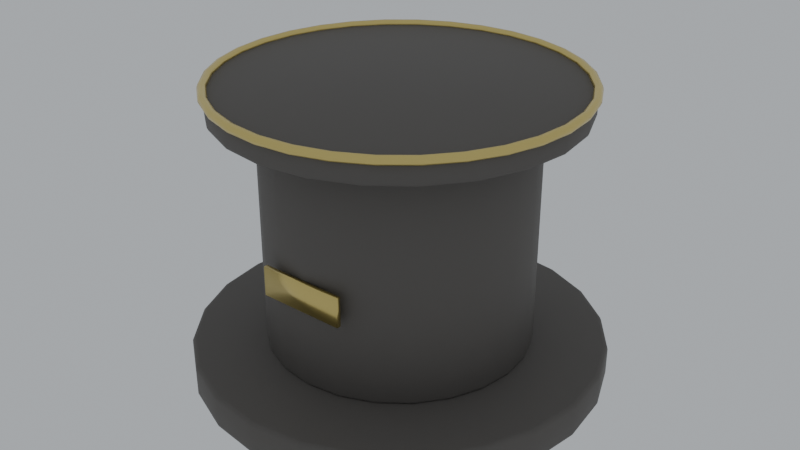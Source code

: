 # Source: museum_pedestal.blend  (saved by Blender 5.1.29; exported with 4.5.12 LTS)
import bpy
from mathutils import Matrix  # noqa: F401  (used for matrix-valued properties, if any)

bpy.ops.wm.read_factory_settings(use_empty=True)
scene = bpy.context.scene
scene.name = 'Scene'

# ---- materials (node trees are filled in below, after node groups)
mat_museumstone = bpy.data.materials.new('MuseumStone')
mat_brass = bpy.data.materials.new('Brass')

# ---- material node trees
mat_museumstone.use_nodes = True; mat_museumstone.node_tree.nodes.clear()
_N = mat_museumstone.node_tree.nodes; _L = mat_museumstone.node_tree.links
n0 = _N.new('ShaderNodeBsdfPrincipled'); n0.name = 'Principled BSDF'; n0.location = (-200, 100)
n0.inputs[0].default_value = (0.12, 0.11, 0.1, 1.0)
n0.inputs[1].default_value = 0.1
n0.inputs[2].default_value = 0.7
n1 = _N.new('ShaderNodeOutputMaterial'); n1.name = 'Material Output'; n1.location = (200, 100)
_L.new(n0.outputs[0], n1.inputs[0])
n1.is_active_output = True
mat_brass.use_nodes = True; mat_brass.node_tree.nodes.clear()
_N = mat_brass.node_tree.nodes; _L = mat_brass.node_tree.links
n0 = _N.new('ShaderNodeBsdfPrincipled'); n0.name = 'Principled BSDF'; n0.location = (-200, 100)
n0.inputs[0].default_value = (0.72, 0.58, 0.2, 1.0)
n0.inputs[1].default_value = 0.9
n0.inputs[2].default_value = 0.3
n1 = _N.new('ShaderNodeOutputMaterial'); n1.name = 'Material Output'; n1.location = (200, 100)
_L.new(n0.outputs[0], n1.inputs[0])
n1.is_active_output = True

# ---- world
world_world = bpy.data.worlds.new('World'); scene.world = world_world
world_world.use_nodes = True; world_world.node_tree.nodes.clear()
_N = world_world.node_tree.nodes; _L = world_world.node_tree.links
n0 = _N.new('ShaderNodeOutputWorld'); n0.name = 'World Output'; n0.location = (200, 100)
n1 = _N.new('ShaderNodeBackground'); n1.name = 'Background'; n1.location = (-200, 100)
n1.inputs[0].default_value = (0.9, 0.95, 1.0, 1.0)
n1.inputs[1].default_value = 0.5
_L.new(n1.outputs[0], n0.inputs[0])
n0.is_active_output = True
world_world.color = (0.05088, 0.05088, 0.05088)
world_world.sun_shadow_jitter_overblur = 0.0

# ---- meshes
me_cylinder = bpy.data.meshes.new('Cylinder')
me_cylinder.from_pydata([(0.0, 0.6849, 0.0), (0.0, 0.7, 0.015), (-1.455e-11, 0.6956, 0.004393), (0.0, 0.6849, 0.12), (0.0, 0.7, 0.105), (1.455e-11, 0.6956, 0.1156), (0.1773, 0.6615, 0.0), (0.1812, 0.6761, 0.015), (0.18, 0.6719, 0.004393), (0.1773, 0.6615, 0.12), (0.1812, 0.6761, 0.105), (0.18, 0.6719, 0.1156), (0.3424, 0.5931, 0.0), (0.35, 0.6062, 0.015), (0.3478, 0.6024, 0.004393), (0.3424, 0.5931, 0.12), (0.35, 0.6062, 0.105), (0.3478, 0.6024, 0.1156), (0.4843, 0.4843, 0.0), (0.495, 0.495, 0.015), (0.4918, 0.4918, 0.004393), (0.4843, 0.4843, 0.12), (0.495, 0.495, 0.105), (0.4918, 0.4918, 0.1156), (0.5931, 0.3424, 0.0), (0.6062, 0.35, 0.015), (0.6024, 0.3478, 0.004393), (0.5931, 0.3424, 0.12), (0.6062, 0.35, 0.105), (0.6024, 0.3478, 0.1156), (0.6615, 0.1773, 0.0), (0.6761, 0.1812, 0.015), (0.6719, 0.18, 0.004393), (0.6615, 0.1773, 0.12), (0.6761, 0.1812, 0.105), (0.6719, 0.18, 0.1156), (0.6849, 0.0, 0.0), (0.7, 0.0, 0.015), (0.6956, 1.455e-11, 0.004393), (0.6849, 0.0, 0.12), (0.7, 0.0, 0.105), (0.6956, -1.455e-11, 0.1156), (0.6615, -0.1773, 0.0), (0.6761, -0.1812, 0.015), (0.6719, -0.18, 0.004393), (0.6615, -0.1773, 0.12), (0.6761, -0.1812, 0.105), (0.6719, -0.18, 0.1156), (0.5931, -0.3424, 0.0), (0.6062, -0.35, 0.015), (0.6024, -0.3478, 0.004393), (0.5931, -0.3424, 0.12), (0.6062, -0.35, 0.105), (0.6024, -0.3478, 0.1156), (0.4843, -0.4843, 0.0), (0.495, -0.495, 0.015), (0.4918, -0.4918, 0.004393), (0.4843, -0.4843, 0.12), (0.495, -0.495, 0.105), (0.4918, -0.4918, 0.1156), (0.3424, -0.5931, 0.0), (0.35, -0.6062, 0.015), (0.3478, -0.6024, 0.004393), (0.3424, -0.5931, 0.12), (0.35, -0.6062, 0.105), (0.3478, -0.6024, 0.1156), (0.1773, -0.6615, 0.0), (0.1812, -0.6761, 0.015), (0.18, -0.6719, 0.004393), (0.1773, -0.6615, 0.12), (0.1812, -0.6761, 0.105), (0.18, -0.6719, 0.1156), (0.0, -0.6849, 0.0), (0.0, -0.7, 0.015), (1.455e-11, -0.6956, 0.004393), (0.0, -0.6849, 0.12), (0.0, -0.7, 0.105), (-1.455e-11, -0.6956, 0.1156), (-0.1773, -0.6615, 0.0), (-0.1812, -0.6761, 0.015), (-0.18, -0.6719, 0.004393), (-0.1773, -0.6615, 0.12), (-0.1812, -0.6761, 0.105), (-0.18, -0.6719, 0.1156), (-0.3424, -0.5931, 0.0), (-0.35, -0.6062, 0.015), (-0.3478, -0.6024, 0.004393), (-0.3424, -0.5931, 0.12), (-0.35, -0.6062, 0.105), (-0.3478, -0.6024, 0.1156), (-0.4843, -0.4843, 0.0), (-0.495, -0.495, 0.015), (-0.4918, -0.4918, 0.004393), (-0.4843, -0.4843, 0.12), (-0.495, -0.495, 0.105), (-0.4918, -0.4918, 0.1156), (-0.5931, -0.3424, 0.0), (-0.6062, -0.35, 0.015), (-0.6024, -0.3478, 0.004393), (-0.5931, -0.3424, 0.12), (-0.6062, -0.35, 0.105), (-0.6024, -0.3478, 0.1156), (-0.6615, -0.1773, 0.0), (-0.6761, -0.1812, 0.015), (-0.6719, -0.18, 0.004393), (-0.6615, -0.1773, 0.12), (-0.6761, -0.1812, 0.105), (-0.6719, -0.18, 0.1156), (-0.6849, 0.0, 0.0), (-0.7, 0.0, 0.015), (-0.6956, -1.455e-11, 0.004393), (-0.6849, 0.0, 0.12), (-0.7, 0.0, 0.105), (-0.6956, 1.455e-11, 0.1156), (-0.6615, 0.1773, 0.0), (-0.6761, 0.1812, 0.015), (-0.6719, 0.18, 0.004393), (-0.6615, 0.1773, 0.12), (-0.6761, 0.1812, 0.105), (-0.6719, 0.18, 0.1156), (-0.5931, 0.3424, 0.0), (-0.6062, 0.35, 0.015), (-0.6024, 0.3478, 0.004393), (-0.5931, 0.3424, 0.12), (-0.6062, 0.35, 0.105), (-0.6024, 0.3478, 0.1156), (-0.4843, 0.4843, 0.0), (-0.495, 0.495, 0.015), (-0.4918, 0.4918, 0.004393), (-0.4843, 0.4843, 0.12), (-0.495, 0.495, 0.105), (-0.4918, 0.4918, 0.1156), (-0.3424, 0.5931, 0.0), (-0.35, 0.6062, 0.015), (-0.3478, 0.6024, 0.004393), (-0.3424, 0.5931, 0.12), (-0.35, 0.6062, 0.105), (-0.3478, 0.6024, 0.1156), (-0.1773, 0.6615, 0.0), (-0.1812, 0.6761, 0.015), (-0.18, 0.6719, 0.004393), (-0.1773, 0.6615, 0.12), (-0.1812, 0.6761, 0.105), (-0.18, 0.6719, 0.1156), (0.0, 0.4399, 0.12), (0.0, 0.45, 0.13), (0.0, 0.447, 0.1229), (0.0, 0.4399, 0.92), (0.0, 0.45, 0.91), (0.0, 0.447, 0.9171), (0.1139, 0.4249, 0.12), (0.1165, 0.4347, 0.13), (0.1157, 0.4318, 0.1229), (0.1139, 0.4249, 0.92), (0.1165, 0.4347, 0.91), (0.1157, 0.4318, 0.9171), (0.22, 0.381, 0.12), (0.225, 0.3897, 0.13), (0.2235, 0.3872, 0.1229), (0.22, 0.381, 0.92), (0.225, 0.3897, 0.91), (0.2235, 0.3872, 0.9171), (0.3111, 0.3111, 0.12), (0.3182, 0.3182, 0.13), (0.3161, 0.3161, 0.1229), (0.3111, 0.3111, 0.92), (0.3182, 0.3182, 0.91), (0.3161, 0.3161, 0.9171), (0.381, 0.22, 0.12), (0.3897, 0.225, 0.13), (0.3872, 0.2235, 0.1229), (0.381, 0.22, 0.92), (0.3897, 0.225, 0.91), (0.3872, 0.2235, 0.9171), (0.4249, 0.1139, 0.12), (0.4347, 0.1165, 0.13), (0.4318, 0.1157, 0.1229), (0.4249, 0.1139, 0.92), (0.4347, 0.1165, 0.91), (0.4318, 0.1157, 0.9171), (0.4399, 0.0, 0.12), (0.45, 0.0, 0.13), (0.447, 0.0, 0.1229), (0.4399, 0.0, 0.92), (0.45, 0.0, 0.91), (0.447, 0.0, 0.9171), (0.4249, -0.1139, 0.12), (0.4347, -0.1165, 0.13), (0.4318, -0.1157, 0.1229), (0.4249, -0.1139, 0.92), (0.4347, -0.1165, 0.91), (0.4318, -0.1157, 0.9171), (0.381, -0.22, 0.12), (0.3897, -0.225, 0.13), (0.3872, -0.2235, 0.1229), (0.381, -0.22, 0.92), (0.3897, -0.225, 0.91), (0.3872, -0.2235, 0.9171), (0.3111, -0.3111, 0.12), (0.3182, -0.3182, 0.13), (0.3161, -0.3161, 0.1229), (0.3111, -0.3111, 0.92), (0.3182, -0.3182, 0.91), (0.3161, -0.3161, 0.9171), (0.22, -0.381, 0.12), (0.225, -0.3897, 0.13), (0.2235, -0.3872, 0.1229), (0.22, -0.381, 0.92), (0.225, -0.3897, 0.91), (0.2235, -0.3872, 0.9171), (0.1139, -0.4249, 0.12), (0.1165, -0.4347, 0.13), (0.1157, -0.4318, 0.1229), (0.1139, -0.4249, 0.92), (0.1165, -0.4347, 0.91), (0.1157, -0.4318, 0.9171), (0.0, -0.4399, 0.12), (0.0, -0.45, 0.13), (0.0, -0.447, 0.1229), (0.0, -0.4399, 0.92), (0.0, -0.45, 0.91), (0.0, -0.447, 0.9171), (-0.1139, -0.4249, 0.12), (-0.1165, -0.4347, 0.13), (-0.1157, -0.4318, 0.1229), (-0.1139, -0.4249, 0.92), (-0.1165, -0.4347, 0.91), (-0.1157, -0.4318, 0.9171), (-0.22, -0.381, 0.12), (-0.225, -0.3897, 0.13), (-0.2235, -0.3872, 0.1229), (-0.22, -0.381, 0.92), (-0.225, -0.3897, 0.91), (-0.2235, -0.3872, 0.9171), (-0.3111, -0.3111, 0.12), (-0.3182, -0.3182, 0.13), (-0.3161, -0.3161, 0.1229), (-0.3111, -0.3111, 0.92), (-0.3182, -0.3182, 0.91), (-0.3161, -0.3161, 0.9171), (-0.381, -0.22, 0.12), (-0.3897, -0.225, 0.13), (-0.3872, -0.2235, 0.1229), (-0.381, -0.22, 0.92), (-0.3897, -0.225, 0.91), (-0.3872, -0.2235, 0.9171), (-0.4249, -0.1139, 0.12), (-0.4347, -0.1165, 0.13), (-0.4318, -0.1157, 0.1229), (-0.4249, -0.1139, 0.92), (-0.4347, -0.1165, 0.91), (-0.4318, -0.1157, 0.9171), (-0.4399, 0.0, 0.12), (-0.45, 0.0, 0.13), (-0.447, 0.0, 0.1229), (-0.4399, 0.0, 0.92), (-0.45, 0.0, 0.91), (-0.447, 0.0, 0.9171), (-0.4249, 0.1139, 0.12), (-0.4347, 0.1165, 0.13), (-0.4318, 0.1157, 0.1229), (-0.4249, 0.1139, 0.92), (-0.4347, 0.1165, 0.91), (-0.4318, 0.1157, 0.9171), (-0.381, 0.22, 0.12), (-0.3897, 0.225, 0.13), (-0.3872, 0.2235, 0.1229), (-0.381, 0.22, 0.92), (-0.3897, 0.225, 0.91), (-0.3872, 0.2235, 0.9171), (-0.3111, 0.3111, 0.12), (-0.3182, 0.3182, 0.13), (-0.3161, 0.3161, 0.1229), (-0.3111, 0.3111, 0.92), (-0.3182, 0.3182, 0.91), (-0.3161, 0.3161, 0.9171), (-0.22, 0.381, 0.12), (-0.225, 0.3897, 0.13), (-0.2235, 0.3872, 0.1229), (-0.22, 0.381, 0.92), (-0.225, 0.3897, 0.91), (-0.2235, 0.3872, 0.9171), (-0.1139, 0.4249, 0.12), (-0.1165, 0.4347, 0.13), (-0.1157, 0.4318, 0.1229), (-0.1139, 0.4249, 0.92), (-0.1165, 0.4347, 0.91), (-0.1157, 0.4318, 0.9171), (0.0, 0.5879, 0.92), (0.0, 0.6, 0.932), (0.0, 0.5965, 0.9235), (0.0, 0.5879, 1.0), (0.0, 0.6, 0.988), (0.0, 0.5965, 0.9965), (0.1522, 0.5679, 0.92), (0.1553, 0.5796, 0.932), (0.1544, 0.5761, 0.9235), (0.1522, 0.5679, 1.0), (0.1553, 0.5796, 0.988), (0.1544, 0.5761, 0.9965), (0.2939, 0.5091, 0.92), (0.3, 0.5196, 0.932), (0.2982, 0.5165, 0.9235), (0.2939, 0.5091, 1.0), (0.3, 0.5196, 0.988), (0.2982, 0.5165, 0.9965), (0.4157, 0.4157, 0.92), (0.4243, 0.4243, 0.932), (0.4218, 0.4218, 0.9235), (0.4157, 0.4157, 1.0), (0.4243, 0.4243, 0.988), (0.4218, 0.4218, 0.9965), (0.5091, 0.2939, 0.92), (0.5196, 0.3, 0.932), (0.5165, 0.2982, 0.9235), (0.5091, 0.2939, 1.0), (0.5196, 0.3, 0.988), (0.5165, 0.2982, 0.9965), (0.5679, 0.1522, 0.92), (0.5796, 0.1553, 0.932), (0.5761, 0.1544, 0.9235), (0.5679, 0.1522, 1.0), (0.5796, 0.1553, 0.988), (0.5761, 0.1544, 0.9965), (0.5879, 0.0, 0.92), (0.6, 0.0, 0.932), (0.5965, 0.0, 0.9235), (0.5879, 0.0, 1.0), (0.6, 0.0, 0.988), (0.5965, 0.0, 0.9965), (0.5679, -0.1522, 0.92), (0.5796, -0.1553, 0.932), (0.5761, -0.1544, 0.9235), (0.5679, -0.1522, 1.0), (0.5796, -0.1553, 0.988), (0.5761, -0.1544, 0.9965), (0.5091, -0.2939, 0.92), (0.5196, -0.3, 0.932), (0.5165, -0.2982, 0.9235), (0.5091, -0.2939, 1.0), (0.5196, -0.3, 0.988), (0.5165, -0.2982, 0.9965), (0.4157, -0.4157, 0.92), (0.4243, -0.4243, 0.932), (0.4218, -0.4218, 0.9235), (0.4157, -0.4157, 1.0), (0.4243, -0.4243, 0.988), (0.4218, -0.4218, 0.9965), (0.2939, -0.5091, 0.92), (0.3, -0.5196, 0.932), (0.2982, -0.5165, 0.9235), (0.2939, -0.5091, 1.0), (0.3, -0.5196, 0.988), (0.2982, -0.5165, 0.9965), (0.1522, -0.5679, 0.92), (0.1553, -0.5796, 0.932), (0.1544, -0.5761, 0.9235), (0.1522, -0.5679, 1.0), (0.1553, -0.5796, 0.988), (0.1544, -0.5761, 0.9965), (0.0, -0.5879, 0.92), (0.0, -0.6, 0.932), (0.0, -0.5965, 0.9235), (0.0, -0.5879, 1.0), (0.0, -0.6, 0.988), (0.0, -0.5965, 0.9965), (-0.1522, -0.5679, 0.92), (-0.1553, -0.5796, 0.932), (-0.1544, -0.5761, 0.9235), (-0.1522, -0.5679, 1.0), (-0.1553, -0.5796, 0.988), (-0.1544, -0.5761, 0.9965), (-0.2939, -0.5091, 0.92), (-0.3, -0.5196, 0.932), (-0.2982, -0.5165, 0.9235), (-0.2939, -0.5091, 1.0), (-0.3, -0.5196, 0.988), (-0.2982, -0.5165, 0.9965), (-0.4157, -0.4157, 0.92), (-0.4243, -0.4243, 0.932), (-0.4218, -0.4218, 0.9235), (-0.4157, -0.4157, 1.0), (-0.4243, -0.4243, 0.988), (-0.4218, -0.4218, 0.9965), (-0.5091, -0.2939, 0.92), (-0.5196, -0.3, 0.932), (-0.5165, -0.2982, 0.9235), (-0.5091, -0.2939, 1.0), (-0.5196, -0.3, 0.988), (-0.5165, -0.2982, 0.9965), (-0.5679, -0.1522, 0.92), (-0.5796, -0.1553, 0.932), (-0.5761, -0.1544, 0.9235), (-0.5679, -0.1522, 1.0), (-0.5796, -0.1553, 0.988), (-0.5761, -0.1544, 0.9965), (-0.5879, 0.0, 0.92), (-0.6, 0.0, 0.932), (-0.5965, 0.0, 0.9235), (-0.5879, 0.0, 1.0), (-0.6, 0.0, 0.988), (-0.5965, 0.0, 0.9965), (-0.5679, 0.1522, 0.92), (-0.5796, 0.1553, 0.932), (-0.5761, 0.1544, 0.9235), (-0.5679, 0.1522, 1.0), (-0.5796, 0.1553, 0.988), (-0.5761, 0.1544, 0.9965), (-0.5091, 0.2939, 0.92), (-0.5196, 0.3, 0.932), (-0.5165, 0.2982, 0.9235), (-0.5091, 0.2939, 1.0), (-0.5196, 0.3, 0.988), (-0.5165, 0.2982, 0.9965), (-0.4157, 0.4157, 0.92), (-0.4243, 0.4243, 0.932), (-0.4218, 0.4218, 0.9235), (-0.4157, 0.4157, 1.0), (-0.4243, 0.4243, 0.988), (-0.4218, 0.4218, 0.9965), (-0.2939, 0.5091, 0.92), (-0.3, 0.5196, 0.932), (-0.2982, 0.5165, 0.9235), (-0.2939, 0.5091, 1.0), (-0.3, 0.5196, 0.988), (-0.2982, 0.5165, 0.9965), (-0.1522, 0.5679, 0.92), (-0.1553, 0.5796, 0.932), (-0.1544, 0.5761, 0.9235), (-0.1522, 0.5679, 1.0), (-0.1553, 0.5796, 0.988), (-0.1544, 0.5761, 0.9965), (0.615, 0.0, 1.0), (0.6106, 0.0, 1.011), (0.6, 0.0, 1.015), (0.5894, 0.0, 1.011), (0.585, 0.0, 1.0), (0.5894, 0.0, 0.9894), (0.6, 0.0, 0.985), (0.6106, 0.0, 0.9894), (0.6032, 0.12, 1.0), (0.5989, 0.1191, 1.011), (0.5885, 0.1171, 1.015), (0.5781, 0.115, 1.011), (0.5738, 0.1141, 1.0), (0.5781, 0.115, 0.9894), (0.5885, 0.1171, 0.985), (0.5989, 0.1191, 0.9894), (0.5682, 0.2354, 1.0), (0.5641, 0.2337, 1.011), (0.5543, 0.2296, 1.015), (0.5445, 0.2256, 1.011), (0.5405, 0.2239, 1.0), (0.5445, 0.2256, 0.9894), (0.5543, 0.2296, 0.985), (0.5641, 0.2337, 0.9894), (0.5114, 0.3417, 1.0), (0.5077, 0.3392, 1.011), (0.4989, 0.3333, 1.015), (0.4901, 0.3274, 1.011), (0.4864, 0.325, 1.0), (0.4901, 0.3274, 0.9894), (0.4989, 0.3333, 0.985), (0.5077, 0.3392, 0.9894), (0.4349, 0.4349, 1.0), (0.4318, 0.4318, 1.011), (0.4243, 0.4243, 1.015), (0.4168, 0.4168, 1.011), (0.4137, 0.4137, 1.0), (0.4168, 0.4168, 0.9894), (0.4243, 0.4243, 0.985), (0.4318, 0.4318, 0.9894), (0.3417, 0.5114, 1.0), (0.3392, 0.5077, 1.011), (0.3333, 0.4989, 1.015), (0.3274, 0.4901, 1.011), (0.325, 0.4864, 1.0), (0.3274, 0.4901, 0.9894), (0.3333, 0.4989, 0.985), (0.3392, 0.5077, 0.9894), (0.2354, 0.5682, 1.0), (0.2337, 0.5641, 1.011), (0.2296, 0.5543, 1.015), (0.2256, 0.5445, 1.011), (0.2239, 0.5405, 1.0), (0.2256, 0.5445, 0.9894), (0.2296, 0.5543, 0.985), (0.2337, 0.5641, 0.9894), (0.12, 0.6032, 1.0), (0.1191, 0.5989, 1.011), (0.1171, 0.5885, 1.015), (0.115, 0.5781, 1.011), (0.1141, 0.5738, 1.0), (0.115, 0.5781, 0.9894), (0.1171, 0.5885, 0.985), (0.1191, 0.5989, 0.9894), (4.643e-08, 0.615, 1.0), (4.61e-08, 0.6106, 1.011), (4.53e-08, 0.6, 1.015), (4.45e-08, 0.5894, 1.011), (4.417e-08, 0.585, 1.0), (4.45e-08, 0.5894, 0.9894), (4.53e-08, 0.6, 0.985), (4.61e-08, 0.6106, 0.9894), (-0.12, 0.6032, 1.0), (-0.1191, 0.5989, 1.011), (-0.1171, 0.5885, 1.015), (-0.115, 0.5781, 1.011), (-0.1141, 0.5738, 1.0), (-0.115, 0.5781, 0.9894), (-0.1171, 0.5885, 0.985), (-0.1191, 0.5989, 0.9894), (-0.2354, 0.5682, 1.0), (-0.2337, 0.5641, 1.011), (-0.2296, 0.5543, 1.015), (-0.2256, 0.5445, 1.011), (-0.2239, 0.5405, 1.0), (-0.2256, 0.5445, 0.9894), (-0.2296, 0.5543, 0.985), (-0.2337, 0.5641, 0.9894), (-0.3417, 0.5114, 1.0), (-0.3392, 0.5077, 1.011), (-0.3333, 0.4989, 1.015), (-0.3274, 0.4901, 1.011), (-0.325, 0.4864, 1.0), (-0.3274, 0.4901, 0.9894), (-0.3333, 0.4989, 0.985), (-0.3392, 0.5077, 0.9894), (-0.4349, 0.4349, 1.0), (-0.4318, 0.4318, 1.011), (-0.4243, 0.4243, 1.015), (-0.4168, 0.4168, 1.011), (-0.4137, 0.4137, 1.0), (-0.4168, 0.4168, 0.9894), (-0.4243, 0.4243, 0.985), (-0.4318, 0.4318, 0.9894), (-0.5114, 0.3417, 1.0), (-0.5077, 0.3392, 1.011), (-0.4989, 0.3333, 1.015), (-0.4901, 0.3274, 1.011), (-0.4864, 0.325, 1.0), (-0.4901, 0.3274, 0.9894), (-0.4989, 0.3333, 0.985), (-0.5077, 0.3392, 0.9894), (-0.5682, 0.2354, 1.0), (-0.5641, 0.2337, 1.011), (-0.5543, 0.2296, 1.015), (-0.5445, 0.2256, 1.011), (-0.5405, 0.2239, 1.0), (-0.5445, 0.2256, 0.9894), (-0.5543, 0.2296, 0.985), (-0.5641, 0.2337, 0.9894), (-0.6032, 0.12, 1.0), (-0.5989, 0.1191, 1.011), (-0.5885, 0.1171, 1.015), (-0.5781, 0.115, 1.011), (-0.5738, 0.1141, 1.0), (-0.5781, 0.115, 0.9894), (-0.5885, 0.1171, 0.985), (-0.5989, 0.1191, 0.9894), (-0.615, 5.377e-08, 1.0), (-0.6106, 5.338e-08, 1.011), (-0.6, 5.245e-08, 1.015), (-0.5894, 5.153e-08, 1.011), (-0.585, 5.114e-08, 1.0), (-0.5894, 5.153e-08, 0.9894), (-0.6, 5.245e-08, 0.985), (-0.6106, 5.338e-08, 0.9894), (-0.6032, -0.12, 1.0), (-0.5989, -0.1191, 1.011), (-0.5885, -0.1171, 1.015), (-0.5781, -0.115, 1.011), (-0.5738, -0.1141, 1.0), (-0.5781, -0.115, 0.9894), (-0.5885, -0.1171, 0.985), (-0.5989, -0.1191, 0.9894), (-0.5682, -0.2354, 1.0), (-0.5641, -0.2337, 1.011), (-0.5543, -0.2296, 1.015), (-0.5445, -0.2256, 1.011), (-0.5405, -0.2239, 1.0), (-0.5445, -0.2256, 0.9894), (-0.5543, -0.2296, 0.985), (-0.5641, -0.2337, 0.9894), (-0.5114, -0.3417, 1.0), (-0.5077, -0.3392, 1.011), (-0.4989, -0.3333, 1.015), (-0.4901, -0.3274, 1.011), (-0.4864, -0.325, 1.0), (-0.4901, -0.3274, 0.9894), (-0.4989, -0.3333, 0.985), (-0.5077, -0.3392, 0.9894), (-0.4349, -0.4349, 1.0), (-0.4318, -0.4318, 1.011), (-0.4243, -0.4243, 1.015), (-0.4168, -0.4168, 1.011), (-0.4137, -0.4137, 1.0), (-0.4168, -0.4168, 0.9894), (-0.4243, -0.4243, 0.985), (-0.4318, -0.4318, 0.9894), (-0.3417, -0.5114, 1.0), (-0.3392, -0.5077, 1.011), (-0.3333, -0.4989, 1.015), (-0.3274, -0.4901, 1.011), (-0.325, -0.4864, 1.0), (-0.3274, -0.4901, 0.9894), (-0.3333, -0.4989, 0.985), (-0.3392, -0.5077, 0.9894), (-0.2354, -0.5682, 1.0), (-0.2337, -0.5641, 1.011), (-0.2296, -0.5543, 1.015), (-0.2256, -0.5445, 1.011), (-0.2239, -0.5405, 1.0), (-0.2256, -0.5445, 0.9894), (-0.2296, -0.5543, 0.985), (-0.2337, -0.5641, 0.9894), (-0.12, -0.6032, 1.0), (-0.1191, -0.5989, 1.011), (-0.1171, -0.5885, 1.015), (-0.115, -0.5781, 1.011), (-0.1141, -0.5738, 1.0), (-0.115, -0.5781, 0.9894), (-0.1171, -0.5885, 0.985), (-0.1191, -0.5989, 0.9894), (4.643e-08, -0.615, 1.0), (4.61e-08, -0.6106, 1.011), (4.53e-08, -0.6, 1.015), (4.45e-08, -0.5894, 1.011), (4.417e-08, -0.585, 1.0), (4.45e-08, -0.5894, 0.9894), (4.53e-08, -0.6, 0.985), (4.61e-08, -0.6106, 0.9894), (0.12, -0.6032, 1.0), (0.1191, -0.5989, 1.011), (0.1171, -0.5885, 1.015), (0.115, -0.5781, 1.011), (0.1141, -0.5738, 1.0), (0.115, -0.5781, 0.9894), (0.1171, -0.5885, 0.985), (0.1191, -0.5989, 0.9894), (0.2354, -0.5682, 1.0), (0.2337, -0.5641, 1.011), (0.2296, -0.5543, 1.015), (0.2256, -0.5445, 1.011), (0.2239, -0.5405, 1.0), (0.2256, -0.5445, 0.9894), (0.2296, -0.5543, 0.985), (0.2337, -0.5641, 0.9894), (0.3417, -0.5114, 1.0), (0.3392, -0.5077, 1.011), (0.3333, -0.4989, 1.015), (0.3274, -0.4901, 1.011), (0.325, -0.4864, 1.0), (0.3274, -0.4901, 0.9894), (0.3333, -0.4989, 0.985), (0.3392, -0.5077, 0.9894), (0.4349, -0.4349, 1.0), (0.4318, -0.4318, 1.011), (0.4243, -0.4243, 1.015), (0.4168, -0.4168, 1.011), (0.4137, -0.4137, 1.0), (0.4168, -0.4168, 0.9894), (0.4243, -0.4243, 0.985), (0.4318, -0.4318, 0.9894), (0.5114, -0.3417, 1.0), (0.5077, -0.3392, 1.011), (0.4989, -0.3333, 1.015), (0.4901, -0.3274, 1.011), (0.4864, -0.325, 1.0), (0.4901, -0.3274, 0.9894), (0.4989, -0.3333, 0.985), (0.5077, -0.3392, 0.9894), (0.5682, -0.2354, 1.0), (0.5641, -0.2337, 1.011), (0.5543, -0.2296, 1.015), (0.5445, -0.2256, 1.011), (0.5405, -0.2239, 1.0), (0.5445, -0.2256, 0.9894), (0.5543, -0.2296, 0.985), (0.5641, -0.2337, 0.9894), (0.6032, -0.12, 1.0), (0.5989, -0.1191, 1.011), (0.5885, -0.1171, 1.015), (0.5781, -0.115, 1.011), (0.5738, -0.1141, 1.0), (0.5781, -0.115, 0.9894), (0.5885, -0.1171, 0.985), (0.5989, -0.1191, 0.9894), (-0.15, -0.4675, 0.4), (-0.15, -0.4675, 0.5), (-0.15, -0.4525, 0.4), (-0.15, -0.4525, 0.5), (0.15, -0.4675, 0.4), (0.15, -0.4675, 0.5), (0.15, -0.4525, 0.4), (0.15, -0.4525, 0.5)], [], [(1, 7, 8, 2), (2, 8, 6, 0), (10, 4, 5, 11), (11, 5, 3, 9), (7, 13, 14, 8), (8, 14, 12, 6), (16, 10, 11, 17), (17, 11, 9, 15), (13, 19, 20, 14), (14, 20, 18, 12), (22, 16, 17, 23), (23, 17, 15, 21), (19, 25, 26, 20), (20, 26, 24, 18), (28, 22, 23, 29), (29, 23, 21, 27), (25, 31, 32, 26), (26, 32, 30, 24), (34, 28, 29, 35), (35, 29, 27, 33), (31, 37, 38, 32), (32, 38, 36, 30), (40, 34, 35, 41), (41, 35, 33, 39), (37, 43, 44, 38), (38, 44, 42, 36), (46, 40, 41, 47), (47, 41, 39, 45), (43, 49, 50, 44), (44, 50, 48, 42), (52, 46, 47, 53), (53, 47, 45, 51), (49, 55, 56, 50), (50, 56, 54, 48), (58, 52, 53, 59), (59, 53, 51, 57), (55, 61, 62, 56), (56, 62, 60, 54), (64, 58, 59, 65), (65, 59, 57, 63), (61, 67, 68, 62), (62, 68, 66, 60), (70, 64, 65, 71), (71, 65, 63, 69), (67, 73, 74, 68), (68, 74, 72, 66), (76, 70, 71, 77), (77, 71, 69, 75), (73, 79, 80, 74), (74, 80, 78, 72), (82, 76, 77, 83), (83, 77, 75, 81), (79, 85, 86, 80), (80, 86, 84, 78), (88, 82, 83, 89), (89, 83, 81, 87), (85, 91, 92, 86), (86, 92, 90, 84), (94, 88, 89, 95), (95, 89, 87, 93), (91, 97, 98, 92), (92, 98, 96, 90), (100, 94, 95, 101), (101, 95, 93, 99), (97, 103, 104, 98), (98, 104, 102, 96), (106, 100, 101, 107), (107, 101, 99, 105), (103, 109, 110, 104), (104, 110, 108, 102), (112, 106, 107, 113), (113, 107, 105, 111), (109, 115, 116, 110), (110, 116, 114, 108), (118, 112, 113, 119), (119, 113, 111, 117), (115, 121, 122, 116), (116, 122, 120, 114), (124, 118, 119, 125), (125, 119, 117, 123), (121, 127, 128, 122), (122, 128, 126, 120), (130, 124, 125, 131), (131, 125, 123, 129), (127, 133, 134, 128), (128, 134, 132, 126), (136, 130, 131, 137), (137, 131, 129, 135), (133, 139, 140, 134), (134, 140, 138, 132), (142, 136, 137, 143), (143, 137, 135, 141), (139, 1, 2, 140), (140, 2, 0, 138), (4, 142, 143, 5), (5, 143, 141, 3), (0, 6, 12, 18, 24, 30, 36, 42, 48, 54, 60, 66, 72, 78, 84, 90, 96, 102, 108, 114, 120, 126, 132, 138), (1, 4, 10, 7), (139, 142, 4, 1), (9, 3, 141, 135, 129, 123, 117, 111, 105, 99, 93, 87, 81, 75, 69, 63, 57, 51, 45, 39, 33, 27, 21, 15), (7, 10, 16, 13), (13, 16, 22, 19), (19, 22, 28, 25), (25, 28, 34, 31), (31, 34, 40, 37), (37, 40, 46, 43), (43, 46, 52, 49), (49, 52, 58, 55), (55, 58, 64, 61), (61, 64, 70, 67), (67, 70, 76, 73), (73, 76, 82, 79), (79, 82, 88, 85), (85, 88, 94, 91), (91, 94, 100, 97), (97, 100, 106, 103), (103, 106, 112, 109), (109, 112, 118, 115), (115, 118, 124, 121), (121, 124, 130, 127), (127, 130, 136, 133), (133, 136, 142, 139), (145, 151, 152, 146), (146, 152, 150, 144), (154, 148, 149, 155), (155, 149, 147, 153), (151, 157, 158, 152), (152, 158, 156, 150), (160, 154, 155, 161), (161, 155, 153, 159), (157, 163, 164, 158), (158, 164, 162, 156), (166, 160, 161, 167), (167, 161, 159, 165), (163, 169, 170, 164), (164, 170, 168, 162), (172, 166, 167, 173), (173, 167, 165, 171), (169, 175, 176, 170), (170, 176, 174, 168), (178, 172, 173, 179), (179, 173, 171, 177), (175, 181, 182, 176), (176, 182, 180, 174), (184, 178, 179, 185), (185, 179, 177, 183), (181, 187, 188, 182), (182, 188, 186, 180), (190, 184, 185, 191), (191, 185, 183, 189), (187, 193, 194, 188), (188, 194, 192, 186), (196, 190, 191, 197), (197, 191, 189, 195), (193, 199, 200, 194), (194, 200, 198, 192), (202, 196, 197, 203), (203, 197, 195, 201), (199, 205, 206, 200), (200, 206, 204, 198), (208, 202, 203, 209), (209, 203, 201, 207), (205, 211, 212, 206), (206, 212, 210, 204), (214, 208, 209, 215), (215, 209, 207, 213), (211, 217, 218, 212), (212, 218, 216, 210), (220, 214, 215, 221), (221, 215, 213, 219), (217, 223, 224, 218), (218, 224, 222, 216), (226, 220, 221, 227), (227, 221, 219, 225), (223, 229, 230, 224), (224, 230, 228, 222), (232, 226, 227, 233), (233, 227, 225, 231), (229, 235, 236, 230), (230, 236, 234, 228), (238, 232, 233, 239), (239, 233, 231, 237), (235, 241, 242, 236), (236, 242, 240, 234), (244, 238, 239, 245), (245, 239, 237, 243), (241, 247, 248, 242), (242, 248, 246, 240), (250, 244, 245, 251), (251, 245, 243, 249), (247, 253, 254, 248), (248, 254, 252, 246), (256, 250, 251, 257), (257, 251, 249, 255), (253, 259, 260, 254), (254, 260, 258, 252), (262, 256, 257, 263), (263, 257, 255, 261), (259, 265, 266, 260), (260, 266, 264, 258), (268, 262, 263, 269), (269, 263, 261, 267), (265, 271, 272, 266), (266, 272, 270, 264), (274, 268, 269, 275), (275, 269, 267, 273), (271, 277, 278, 272), (272, 278, 276, 270), (280, 274, 275, 281), (281, 275, 273, 279), (277, 283, 284, 278), (278, 284, 282, 276), (286, 280, 281, 287), (287, 281, 279, 285), (283, 145, 146, 284), (284, 146, 144, 282), (148, 286, 287, 149), (149, 287, 285, 147), (144, 150, 156, 162, 168, 174, 180, 186, 192, 198, 204, 210, 216, 222, 228, 234, 240, 246, 252, 258, 264, 270, 276, 282), (145, 148, 154, 151), (283, 286, 148, 145), (153, 147, 285, 279, 273, 267, 261, 255, 249, 243, 237, 231, 225, 219, 213, 207, 201, 195, 189, 183, 177, 171, 165, 159), (151, 154, 160, 157), (157, 160, 166, 163), (163, 166, 172, 169), (169, 172, 178, 175), (175, 178, 184, 181), (181, 184, 190, 187), (187, 190, 196, 193), (193, 196, 202, 199), (199, 202, 208, 205), (205, 208, 214, 211), (211, 214, 220, 217), (217, 220, 226, 223), (223, 226, 232, 229), (229, 232, 238, 235), (235, 238, 244, 241), (241, 244, 250, 247), (247, 250, 256, 253), (253, 256, 262, 259), (259, 262, 268, 265), (265, 268, 274, 271), (271, 274, 280, 277), (277, 280, 286, 283), (289, 295, 296, 290), (290, 296, 294, 288), (298, 292, 293, 299), (299, 293, 291, 297), (295, 301, 302, 296), (296, 302, 300, 294), (304, 298, 299, 305), (305, 299, 297, 303), (301, 307, 308, 302), (302, 308, 306, 300), (310, 304, 305, 311), (311, 305, 303, 309), (307, 313, 314, 308), (308, 314, 312, 306), (316, 310, 311, 317), (317, 311, 309, 315), (313, 319, 320, 314), (314, 320, 318, 312), (322, 316, 317, 323), (323, 317, 315, 321), (319, 325, 326, 320), (320, 326, 324, 318), (328, 322, 323, 329), (329, 323, 321, 327), (325, 331, 332, 326), (326, 332, 330, 324), (334, 328, 329, 335), (335, 329, 327, 333), (331, 337, 338, 332), (332, 338, 336, 330), (340, 334, 335, 341), (341, 335, 333, 339), (337, 343, 344, 338), (338, 344, 342, 336), (346, 340, 341, 347), (347, 341, 339, 345), (343, 349, 350, 344), (344, 350, 348, 342), (352, 346, 347, 353), (353, 347, 345, 351), (349, 355, 356, 350), (350, 356, 354, 348), (358, 352, 353, 359), (359, 353, 351, 357), (355, 361, 362, 356), (356, 362, 360, 354), (364, 358, 359, 365), (365, 359, 357, 363), (361, 367, 368, 362), (362, 368, 366, 360), (370, 364, 365, 371), (371, 365, 363, 369), (367, 373, 374, 368), (368, 374, 372, 366), (376, 370, 371, 377), (377, 371, 369, 375), (373, 379, 380, 374), (374, 380, 378, 372), (382, 376, 377, 383), (383, 377, 375, 381), (379, 385, 386, 380), (380, 386, 384, 378), (388, 382, 383, 389), (389, 383, 381, 387), (385, 391, 392, 386), (386, 392, 390, 384), (394, 388, 389, 395), (395, 389, 387, 393), (391, 397, 398, 392), (392, 398, 396, 390), (400, 394, 395, 401), (401, 395, 393, 399), (397, 403, 404, 398), (398, 404, 402, 396), (406, 400, 401, 407), (407, 401, 399, 405), (403, 409, 410, 404), (404, 410, 408, 402), (412, 406, 407, 413), (413, 407, 405, 411), (409, 415, 416, 410), (410, 416, 414, 408), (418, 412, 413, 419), (419, 413, 411, 417), (415, 421, 422, 416), (416, 422, 420, 414), (424, 418, 419, 425), (425, 419, 417, 423), (421, 427, 428, 422), (422, 428, 426, 420), (430, 424, 425, 431), (431, 425, 423, 429), (427, 289, 290, 428), (428, 290, 288, 426), (292, 430, 431, 293), (293, 431, 429, 291), (288, 294, 300, 306, 312, 318, 324, 330, 336, 342, 348, 354, 360, 366, 372, 378, 384, 390, 396, 402, 408, 414, 420, 426), (289, 292, 298, 295), (427, 430, 292, 289), (297, 291, 429, 423, 417, 411, 405, 399, 393, 387, 381, 375, 369, 363, 357, 351, 345, 339, 333, 327, 321, 315, 309, 303), (295, 298, 304, 301), (301, 304, 310, 307), (307, 310, 316, 313), (313, 316, 322, 319), (319, 322, 328, 325), (325, 328, 334, 331), (331, 334, 340, 337), (337, 340, 346, 343), (343, 346, 352, 349), (349, 352, 358, 355), (355, 358, 364, 361), (361, 364, 370, 367), (367, 370, 376, 373), (373, 376, 382, 379), (379, 382, 388, 385), (385, 388, 394, 391), (391, 394, 400, 397), (397, 400, 406, 403), (403, 406, 412, 409), (409, 412, 418, 415), (415, 418, 424, 421), (421, 424, 430, 427), (432, 440, 441, 433), (433, 441, 442, 434), (434, 442, 443, 435), (435, 443, 444, 436), (436, 444, 445, 437), (437, 445, 446, 438), (438, 446, 447, 439), (439, 447, 440, 432), (440, 448, 449, 441), (441, 449, 450, 442), (442, 450, 451, 443), (443, 451, 452, 444), (444, 452, 453, 445), (445, 453, 454, 446), (446, 454, 455, 447), (447, 455, 448, 440), (448, 456, 457, 449), (449, 457, 458, 450), (450, 458, 459, 451), (451, 459, 460, 452), (452, 460, 461, 453), (453, 461, 462, 454), (454, 462, 463, 455), (455, 463, 456, 448), (456, 464, 465, 457), (457, 465, 466, 458), (458, 466, 467, 459), (459, 467, 468, 460), (460, 468, 469, 461), (461, 469, 470, 462), (462, 470, 471, 463), (463, 471, 464, 456), (464, 472, 473, 465), (465, 473, 474, 466), (466, 474, 475, 467), (467, 475, 476, 468), (468, 476, 477, 469), (469, 477, 478, 470), (470, 478, 479, 471), (471, 479, 472, 464), (472, 480, 481, 473), (473, 481, 482, 474), (474, 482, 483, 475), (475, 483, 484, 476), (476, 484, 485, 477), (477, 485, 486, 478), (478, 486, 487, 479), (479, 487, 480, 472), (480, 488, 489, 481), (481, 489, 490, 482), (482, 490, 491, 483), (483, 491, 492, 484), (484, 492, 493, 485), (485, 493, 494, 486), (486, 494, 495, 487), (487, 495, 488, 480), (488, 496, 497, 489), (489, 497, 498, 490), (490, 498, 499, 491), (491, 499, 500, 492), (492, 500, 501, 493), (493, 501, 502, 494), (494, 502, 503, 495), (495, 503, 496, 488), (496, 504, 505, 497), (497, 505, 506, 498), (498, 506, 507, 499), (499, 507, 508, 500), (500, 508, 509, 501), (501, 509, 510, 502), (502, 510, 511, 503), (503, 511, 504, 496), (504, 512, 513, 505), (505, 513, 514, 506), (506, 514, 515, 507), (507, 515, 516, 508), (508, 516, 517, 509), (509, 517, 518, 510), (510, 518, 519, 511), (511, 519, 512, 504), (512, 520, 521, 513), (513, 521, 522, 514), (514, 522, 523, 515), (515, 523, 524, 516), (516, 524, 525, 517), (517, 525, 526, 518), (518, 526, 527, 519), (519, 527, 520, 512), (520, 528, 529, 521), (521, 529, 530, 522), (522, 530, 531, 523), (523, 531, 532, 524), (524, 532, 533, 525), (525, 533, 534, 526), (526, 534, 535, 527), (527, 535, 528, 520), (528, 536, 537, 529), (529, 537, 538, 530), (530, 538, 539, 531), (531, 539, 540, 532), (532, 540, 541, 533), (533, 541, 542, 534), (534, 542, 543, 535), (535, 543, 536, 528), (536, 544, 545, 537), (537, 545, 546, 538), (538, 546, 547, 539), (539, 547, 548, 540), (540, 548, 549, 541), (541, 549, 550, 542), (542, 550, 551, 543), (543, 551, 544, 536), (544, 552, 553, 545), (545, 553, 554, 546), (546, 554, 555, 547), (547, 555, 556, 548), (548, 556, 557, 549), (549, 557, 558, 550), (550, 558, 559, 551), (551, 559, 552, 544), (552, 560, 561, 553), (553, 561, 562, 554), (554, 562, 563, 555), (555, 563, 564, 556), (556, 564, 565, 557), (557, 565, 566, 558), (558, 566, 567, 559), (559, 567, 560, 552), (560, 568, 569, 561), (561, 569, 570, 562), (562, 570, 571, 563), (563, 571, 572, 564), (564, 572, 573, 565), (565, 573, 574, 566), (566, 574, 575, 567), (567, 575, 568, 560), (568, 576, 577, 569), (569, 577, 578, 570), (570, 578, 579, 571), (571, 579, 580, 572), (572, 580, 581, 573), (573, 581, 582, 574), (574, 582, 583, 575), (575, 583, 576, 568), (576, 584, 585, 577), (577, 585, 586, 578), (578, 586, 587, 579), (579, 587, 588, 580), (580, 588, 589, 581), (581, 589, 590, 582), (582, 590, 591, 583), (583, 591, 584, 576), (584, 592, 593, 585), (585, 593, 594, 586), (586, 594, 595, 587), (587, 595, 596, 588), (588, 596, 597, 589), (589, 597, 598, 590), (590, 598, 599, 591), (591, 599, 592, 584), (592, 600, 601, 593), (593, 601, 602, 594), (594, 602, 603, 595), (595, 603, 604, 596), (596, 604, 605, 597), (597, 605, 606, 598), (598, 606, 607, 599), (599, 607, 600, 592), (600, 608, 609, 601), (601, 609, 610, 602), (602, 610, 611, 603), (603, 611, 612, 604), (604, 612, 613, 605), (605, 613, 614, 606), (606, 614, 615, 607), (607, 615, 608, 600), (608, 616, 617, 609), (609, 617, 618, 610), (610, 618, 619, 611), (611, 619, 620, 612), (612, 620, 621, 613), (613, 621, 622, 614), (614, 622, 623, 615), (615, 623, 616, 608), (616, 624, 625, 617), (617, 625, 626, 618), (618, 626, 627, 619), (619, 627, 628, 620), (620, 628, 629, 621), (621, 629, 630, 622), (622, 630, 631, 623), (623, 631, 624, 616), (624, 632, 633, 625), (625, 633, 634, 626), (626, 634, 635, 627), (627, 635, 636, 628), (628, 636, 637, 629), (629, 637, 638, 630), (630, 638, 639, 631), (631, 639, 632, 624), (632, 640, 641, 633), (633, 641, 642, 634), (634, 642, 643, 635), (635, 643, 644, 636), (636, 644, 645, 637), (637, 645, 646, 638), (638, 646, 647, 639), (639, 647, 640, 632), (640, 648, 649, 641), (641, 649, 650, 642), (642, 650, 651, 643), (643, 651, 652, 644), (644, 652, 653, 645), (645, 653, 654, 646), (646, 654, 655, 647), (647, 655, 648, 640), (648, 656, 657, 649), (649, 657, 658, 650), (650, 658, 659, 651), (651, 659, 660, 652), (652, 660, 661, 653), (653, 661, 662, 654), (654, 662, 663, 655), (655, 663, 656, 648), (656, 664, 665, 657), (657, 665, 666, 658), (658, 666, 667, 659), (659, 667, 668, 660), (660, 668, 669, 661), (661, 669, 670, 662), (662, 670, 671, 663), (663, 671, 664, 656), (664, 672, 673, 665), (665, 673, 674, 666), (666, 674, 675, 667), (667, 675, 676, 668), (668, 676, 677, 669), (669, 677, 678, 670), (670, 678, 679, 671), (671, 679, 672, 664), (672, 680, 681, 673), (673, 681, 682, 674), (674, 682, 683, 675), (675, 683, 684, 676), (676, 684, 685, 677), (677, 685, 686, 678), (678, 686, 687, 679), (679, 687, 680, 672), (680, 432, 433, 681), (681, 433, 434, 682), (682, 434, 435, 683), (683, 435, 436, 684), (684, 436, 437, 685), (685, 437, 438, 686), (686, 438, 439, 687), (687, 439, 432, 680), (688, 689, 691, 690), (690, 691, 695, 694), (694, 695, 693, 692), (692, 693, 689, 688), (690, 694, 692, 688), (695, 691, 689, 693)])
me_cylinder.polygons.foreach_set('use_smooth', [True] * 628)
me_cylinder.polygons.foreach_set('material_index', [0, 0, 0, 0, 0, 0, 0, 0, 0, 0, 0, 0, 0, 0, 0, 0, 0, 0, 0, 0, 0, 0, 0, 0, 0, 0, 0, 0, 0, 0, 0, 0, 0, 0, 0, 0, 0, 0, 0, 0, 0, 0, 0, 0, 0, 0, 0, 0, 0, 0, 0, 0, 0, 0, 0, 0, 0, 0, 0, 0, 0, 0, 0, 0, 0, 0, 0, 0, 0, 0, 0, 0, 0, 0, 0, 0, 0, 0, 0, 0, 0, 0, 0, 0, 0, 0, 0, 0, 0, 0, 0, 0, 0, 0, 0, 0, 0, 0, 0, 0, 0, 0, 0, 0, 0, 0, 0, 0, 0, 0, 0, 0, 0, 0, 0, 0, 0, 0, 0, 0, 0, 0, 0, 0, 0, 0, 0, 0, 0, 0, 0, 0, 0, 0, 0, 0, 0, 0, 0, 0, 0, 0, 0, 0, 0, 0, 0, 0, 0, 0, 0, 0, 0, 0, 0, 0, 0, 0, 0, 0, 0, 0, 0, 0, 0, 0, 0, 0, 0, 0, 0, 0, 0, 0, 0, 0, 0, 0, 0, 0, 0, 0, 0, 0, 0, 0, 0, 0, 0, 0, 0, 0, 0, 0, 0, 0, 0, 0, 0, 0, 0, 0, 0, 0, 0, 0, 0, 0, 0, 0, 0, 0, 0, 0, 0, 0, 0, 0, 0, 0, 0, 0, 0, 0, 0, 0, 0, 0, 0, 0, 0, 0, 0, 0, 0, 0, 0, 0, 0, 0, 0, 0, 0, 0, 0, 0, 0, 0, 0, 0, 0, 0, 0, 0, 0, 0, 0, 0, 0, 0, 0, 0, 0, 0, 0, 0, 0, 0, 0, 0, 0, 0, 0, 0, 0, 0, 0, 0, 0, 0, 0, 0, 0, 0, 0, 0, 0, 0, 0, 0, 0, 0, 0, 0, 0, 0, 0, 0, 0, 0, 0, 0, 0, 0, 0, 0, 0, 0, 0, 0, 0, 0, 0, 0, 0, 0, 0, 0, 0, 0, 0, 0, 0, 0, 0, 0, 0, 0, 0, 0, 0, 0, 0, 0, 0, 0, 0, 0, 0, 0, 0, 0, 0, 0, 0, 0, 0, 0, 0, 0, 0, 0, 0, 0, 0, 0, 0, 0, 0, 0, 0, 0, 0, 0, 0, 0, 1, 1, 1, 1, 1, 1, 1, 1, 1, 1, 1, 1, 1, 1, 1, 1, 1, 1, 1, 1, 1, 1, 1, 1, 1, 1, 1, 1, 1, 1, 1, 1, 1, 1, 1, 1, 1, 1, 1, 1, 1, 1, 1, 1, 1, 1, 1, 1, 1, 1, 1, 1, 1, 1, 1, 1, 1, 1, 1, 1, 1, 1, 1, 1, 1, 1, 1, 1, 1, 1, 1, 1, 1, 1, 1, 1, 1, 1, 1, 1, 1, 1, 1, 1, 1, 1, 1, 1, 1, 1, 1, 1, 1, 1, 1, 1, 1, 1, 1, 1, 1, 1, 1, 1, 1, 1, 1, 1, 1, 1, 1, 1, 1, 1, 1, 1, 1, 1, 1, 1, 1, 1, 1, 1, 1, 1, 1, 1, 1, 1, 1, 1, 1, 1, 1, 1, 1, 1, 1, 1, 1, 1, 1, 1, 1, 1, 1, 1, 1, 1, 1, 1, 1, 1, 1, 1, 1, 1, 1, 1, 1, 1, 1, 1, 1, 1, 1, 1, 1, 1, 1, 1, 1, 1, 1, 1, 1, 1, 1, 1, 1, 1, 1, 1, 1, 1, 1, 1, 1, 1, 1, 1, 1, 1, 1, 1, 1, 1, 1, 1, 1, 1, 1, 1, 1, 1, 1, 1, 1, 1, 1, 1, 1, 1, 1, 1, 1, 1, 1, 1, 1, 1, 1, 1, 1, 1, 1, 1, 1, 1, 1, 1, 1, 1, 1, 1, 1, 1, 1, 1, 1, 1, 1, 1, 1, 1, 1, 1, 1, 1, 1, 1, 1, 1, 1, 1, 1, 1, 1, 1, 1, 1])
_uv = me_cylinder.uv_layers.new(name='UVMap')
_uv.uv.foreach_set('vector', [1.0, 0.5625, 0.9583, 0.5625, 0.9583, 0.5, 0.9999, 0.5, 0.75, 0.49, 0.8121, 0.4818, 0.8108, 0.4768, 0.75, 0.4848, 0.9583, 0.9375, 1.0, 0.9375, 0.9999, 1.0, 0.9583, 1.0, 0.3121, 0.4818, 0.25, 0.49, 0.25, 0.4848, 0.3108, 0.4768, 0.9583, 0.5625, 0.9167, 0.5625, 0.9167, 0.5, 0.9583, 0.5, 0.8121, 0.4818, 0.87, 0.4578, 0.8674, 0.4534, 0.8108, 0.4768, 0.9167, 0.9375, 0.9583, 0.9375, 0.9583, 1.0, 0.9167, 1.0, 0.37, 0.4578, 0.3121, 0.4818, 0.3108, 0.4768, 0.3674, 0.4534, 0.9167, 0.5625, 0.875, 0.5625, 0.875, 0.5, 0.9167, 0.5, 0.87, 0.4578, 0.9197, 0.4197, 0.916, 0.416, 0.8674, 0.4534, 0.875, 0.9375, 0.9167, 0.9375, 0.9167, 1.0, 0.875, 1.0, 0.4197, 0.4197, 0.37, 0.4578, 0.3674, 0.4534, 0.416, 0.416, 0.875, 0.5625, 0.8333, 0.5625, 0.8333, 0.5, 0.875, 0.5, 0.9197, 0.4197, 0.9578, 0.37, 0.9534, 0.3674, 0.916, 0.416, 0.8333, 0.9375, 0.875, 0.9375, 0.875, 1.0, 0.8333, 1.0, 0.4578, 0.37, 0.4197, 0.4197, 0.416, 0.416, 0.4534, 0.3674, 0.8333, 0.5625, 0.7917, 0.5625, 0.7917, 0.5, 0.8333, 0.5, 0.9578, 0.37, 0.9818, 0.3121, 0.9768, 0.3108, 0.9534, 0.3674, 0.7917, 0.9375, 0.8333, 0.9375, 0.8333, 1.0, 0.7917, 1.0, 0.4818, 0.3121, 0.4578, 0.37, 0.4534, 0.3674, 0.4768, 0.3108, 0.7917, 0.5625, 0.75, 0.5625, 0.75, 0.5, 0.7917, 0.5, 0.9818, 0.3121, 0.99, 0.25, 0.9848, 0.25, 0.9768, 0.3108, 0.75, 0.9375, 0.7917, 0.9375, 0.7917, 1.0, 0.75, 1.0, 0.49, 0.25, 0.4818, 0.3121, 0.4768, 0.3108, 0.4848, 0.25, 0.75, 0.5625, 0.7083, 0.5625, 0.7083, 0.5, 0.75, 0.5, 0.99, 0.25, 0.9818, 0.1879, 0.9768, 0.1892, 0.9848, 0.25, 0.7083, 0.9375, 0.75, 0.9375, 0.75, 1.0, 0.7083, 1.0, 0.4818, 0.1879, 0.49, 0.25, 0.4848, 0.25, 0.4768, 0.1892, 0.7083, 0.5625, 0.6667, 0.5625, 0.6667, 0.5, 0.7083, 0.5, 0.9818, 0.1879, 0.9578, 0.13, 0.9534, 0.1326, 0.9768, 0.1892, 0.6667, 0.9375, 0.7083, 0.9375, 0.7083, 1.0, 0.6667, 1.0, 0.4578, 0.13, 0.4818, 0.1879, 0.4768, 0.1892, 0.4534, 0.1326, 0.6667, 0.5625, 0.625, 0.5625, 0.625, 0.5, 0.6667, 0.5, 0.9578, 0.13, 0.9197, 0.08031, 0.916, 0.08396, 0.9534, 0.1326, 0.625, 0.9375, 0.6667, 0.9375, 0.6667, 1.0, 0.625, 1.0, 0.4197, 0.08031, 0.4578, 0.13, 0.4534, 0.1326, 0.416, 0.08396, 0.625, 0.5625, 0.5833, 0.5625, 0.5833, 0.5, 0.625, 0.5, 0.9197, 0.08031, 0.87, 0.04218, 0.8674, 0.04665, 0.916, 0.08396, 0.5833, 0.9375, 0.625, 0.9375, 0.625, 1.0, 0.5833, 1.0, 0.37, 0.04218, 0.4197, 0.08031, 0.416, 0.08396, 0.3674, 0.04665, 0.5833, 0.5625, 0.5417, 0.5625, 0.5417, 0.5, 0.5833, 0.5, 0.87, 0.04218, 0.8121, 0.0182, 0.8108, 0.02319, 0.8674, 0.04665, 0.5417, 0.9375, 0.5833, 0.9375, 0.5833, 1.0, 0.5417, 1.0, 0.3121, 0.0182, 0.37, 0.04218, 0.3674, 0.04665, 0.3108, 0.02319, 0.5417, 0.5625, 0.5, 0.5625, 0.5, 0.5, 0.5417, 0.5, 0.8121, 0.0182, 0.75, 0.01003, 0.75, 0.01519, 0.8108, 0.02319, 0.5, 0.9375, 0.5417, 0.9375, 0.5417, 1.0, 0.5, 1.0, 0.25, 0.01003, 0.3121, 0.0182, 0.3108, 0.02319, 0.25, 0.01519, 0.5, 0.5625, 0.4583, 0.5625, 0.4583, 0.5, 0.5, 0.5, 0.75, 0.01003, 0.6879, 0.0182, 0.6892, 0.02319, 0.75, 0.01519, 0.4583, 0.9375, 0.5, 0.9375, 0.5, 1.0, 0.4583, 1.0, 0.1879, 0.0182, 0.25, 0.01003, 0.25, 0.01519, 0.1892, 0.02319, 0.4583, 0.5625, 0.4167, 0.5625, 0.4167, 0.5, 0.4583, 0.5, 0.6879, 0.0182, 0.63, 0.04218, 0.6326, 0.04665, 0.6892, 0.02319, 0.4167, 0.9375, 0.4583, 0.9375, 0.4583, 1.0, 0.4167, 1.0, 0.13, 0.04218, 0.1879, 0.0182, 0.1892, 0.02319, 0.1326, 0.04665, 0.4167, 0.5625, 0.375, 0.5625, 0.375, 0.5, 0.4167, 0.5, 0.63, 0.04218, 0.5803, 0.08031, 0.584, 0.08396, 0.6326, 0.04665, 0.375, 0.9375, 0.4167, 0.9375, 0.4167, 1.0, 0.375, 1.0, 0.08031, 0.08031, 0.13, 0.04218, 0.1326, 0.04665, 0.08396, 0.08396, 0.375, 0.5625, 0.3333, 0.5625, 0.3333, 0.5, 0.375, 0.5, 0.5803, 0.08031, 0.5422, 0.13, 0.5466, 0.1326, 0.584, 0.08396, 0.3333, 0.9375, 0.375, 0.9375, 0.375, 1.0, 0.3333, 1.0, 0.04218, 0.13, 0.08031, 0.08031, 0.08396, 0.08396, 0.04665, 0.1326, 0.3333, 0.5625, 0.2917, 0.5625, 0.2917, 0.5, 0.3333, 0.5, 0.5422, 0.13, 0.5182, 0.1879, 0.5232, 0.1892, 0.5466, 0.1326, 0.2917, 0.9375, 0.3333, 0.9375, 0.3333, 1.0, 0.2917, 1.0, 0.0182, 0.1879, 0.04218, 0.13, 0.04665, 0.1326, 0.02319, 0.1892, 0.2917, 0.5625, 0.25, 0.5625, 0.25, 0.5, 0.2917, 0.5, 0.5182, 0.1879, 0.51, 0.25, 0.5152, 0.25, 0.5232, 0.1892, 0.25, 0.9375, 0.2917, 0.9375, 0.2917, 1.0, 0.25, 1.0, 0.01003, 0.25, 0.0182, 0.1879, 0.02319, 0.1892, 0.01519, 0.25, 0.25, 0.5625, 0.2083, 0.5625, 0.2083, 0.5, 0.25, 0.5, 0.51, 0.25, 0.5182, 0.3121, 0.5232, 0.3108, 0.5152, 0.25, 0.2083, 0.9375, 0.25, 0.9375, 0.25, 1.0, 0.2083, 1.0, 0.0182, 0.3121, 0.01003, 0.25, 0.01519, 0.25, 0.02319, 0.3108, 0.2083, 0.5625, 0.1667, 0.5625, 0.1667, 0.5, 0.2083, 0.5, 0.5182, 0.3121, 0.5422, 0.37, 0.5466, 0.3674, 0.5232, 0.3108, 0.1667, 0.9375, 0.2083, 0.9375, 0.2083, 1.0, 0.1667, 1.0, 0.04218, 0.37, 0.0182, 0.3121, 0.02319, 0.3108, 0.04665, 0.3674, 0.1667, 0.5625, 0.125, 0.5625, 0.125, 0.5, 0.1667, 0.5, 0.5422, 0.37, 0.5803, 0.4197, 0.584, 0.416, 0.5466, 0.3674, 0.125, 0.9375, 0.1667, 0.9375, 0.1667, 1.0, 0.125, 1.0, 0.08031, 0.4197, 0.04218, 0.37, 0.04665, 0.3674, 0.08396, 0.416, 0.125, 0.5625, 0.08333, 0.5625, 0.08333, 0.5, 0.125, 0.5, 0.5803, 0.4197, 0.63, 0.4578, 0.6326, 0.4534, 0.584, 0.416, 0.08333, 0.9375, 0.125, 0.9375, 0.125, 1.0, 0.08333, 1.0, 0.13, 0.4578, 0.08031, 0.4197, 0.08396, 0.416, 0.1326, 0.4534, 0.08333, 0.5625, 0.04167, 0.5625, 0.04167, 0.5, 0.08333, 0.5, 0.63, 0.4578, 0.6879, 0.4818, 0.6892, 0.4768, 0.6326, 0.4534, 0.04167, 0.9375, 0.08333, 0.9375, 0.08333, 1.0, 0.04167, 1.0, 0.1879, 0.4818, 0.13, 0.4578, 0.1326, 0.4534, 0.1892, 0.4768, 0.04167, 0.5625, -1.863e-07, 0.5625, 0.0001317, 0.5, 0.04167, 0.5, 0.6879, 0.4818, 0.75, 0.49, 0.75, 0.4848, 0.6892, 0.4768, -1.863e-07, 0.9375, 0.04167, 0.9375, 0.04167, 1.0, 0.0001317, 1.0, 0.25, 0.49, 0.1879, 0.4818, 0.1892, 0.4768, 0.25, 0.4848, 0.75, 0.4848, 0.8108, 0.4768, 0.8674, 0.4534, 0.916, 0.416, 0.9534, 0.3674, 0.9768, 0.3108, 0.9848, 0.25, 0.9768, 0.1892, 0.9534, 0.1326, 0.916, 0.08396, 0.8674, 0.04665, 0.8108, 0.02319, 0.75, 0.01519, 0.6892, 0.02319, 0.6326, 0.04665, 0.584, 0.08396, 0.5466, 0.1326, 0.5232, 0.1892, 0.5152, 0.25, 0.5232, 0.3108, 0.5466, 0.3674, 0.584, 0.416, 0.6326, 0.4534, 0.6892, 0.4768, 1.0, 0.5625, 1.0, 0.9375, 0.9583, 0.9375, 0.9583, 0.5625, 0.04167, 0.5625, 0.04167, 0.9375, -1.863e-07, 0.9375, -1.863e-07, 0.5625, 0.3108, 0.4768, 0.25, 0.4848, 0.1892, 0.4768, 0.1326, 0.4534, 0.08396, 0.416, 0.04665, 0.3674, 0.02319, 0.3108, 0.01519, 0.25, 0.02319, 0.1892, 0.04665, 0.1326, 0.08396, 0.08396, 0.1326, 0.04665, 0.1892, 0.02319, 0.25, 0.01519, 0.3108, 0.02319, 0.3674, 0.04665, 0.416, 0.08396, 0.4534, 0.1326, 0.4768, 0.1892, 0.4848, 0.25, 0.4768, 0.3108, 0.4534, 0.3674, 0.416, 0.416, 0.3674, 0.4534, 0.9583, 0.5625, 0.9583, 0.9375, 0.9167, 0.9375, 0.9167, 0.5625, 0.9167, 0.5625, 0.9167, 0.9375, 0.875, 0.9375, 0.875, 0.5625, 0.875, 0.5625, 0.875, 0.9375, 0.8333, 0.9375, 0.8333, 0.5625, 0.8333, 0.5625, 0.8333, 0.9375, 0.7917, 0.9375, 0.7917, 0.5625, 0.7917, 0.5625, 0.7917, 0.9375, 0.75, 0.9375, 0.75, 0.5625, 0.75, 0.5625, 0.75, 0.9375, 0.7083, 0.9375, 0.7083, 0.5625, 0.7083, 0.5625, 0.7083, 0.9375, 0.6667, 0.9375, 0.6667, 0.5625, 0.6667, 0.5625, 0.6667, 0.9375, 0.625, 0.9375, 0.625, 0.5625, 0.625, 0.5625, 0.625, 0.9375, 0.5833, 0.9375, 0.5833, 0.5625, 0.5833, 0.5625, 0.5833, 0.9375, 0.5417, 0.9375, 0.5417, 0.5625, 0.5417, 0.5625, 0.5417, 0.9375, 0.5, 0.9375, 0.5, 0.5625, 0.5, 0.5625, 0.5, 0.9375, 0.4583, 0.9375, 0.4583, 0.5625, 0.4583, 0.5625, 0.4583, 0.9375, 0.4167, 0.9375, 0.4167, 0.5625, 0.4167, 0.5625, 0.4167, 0.9375, 0.375, 0.9375, 0.375, 0.5625, 0.375, 0.5625, 0.375, 0.9375, 0.3333, 0.9375, 0.3333, 0.5625, 0.3333, 0.5625, 0.3333, 0.9375, 0.2917, 0.9375, 0.2917, 0.5625, 0.2917, 0.5625, 0.2917, 0.9375, 0.25, 0.9375, 0.25, 0.5625, 0.25, 0.5625, 0.25, 0.9375, 0.2083, 0.9375, 0.2083, 0.5625, 0.2083, 0.5625, 0.2083, 0.9375, 0.1667, 0.9375, 0.1667, 0.5625, 0.1667, 0.5625, 0.1667, 0.9375, 0.125, 0.9375, 0.125, 0.5625, 0.125, 0.5625, 0.125, 0.9375, 0.08333, 0.9375, 0.08333, 0.5625, 0.08333, 0.5625, 0.08333, 0.9375, 0.04167, 0.9375, 0.04167, 0.5625, 1.0, 0.5063, 0.9583, 0.5063, 0.9583, 0.5, 0.9999, 0.5, 0.75, 0.49, 0.8121, 0.4818, 0.8107, 0.4766, 0.75, 0.4846, 0.9583, 0.9938, 1.0, 0.9937, 0.9999, 1.0, 0.9583, 1.0, 0.3121, 0.4818, 0.25, 0.49, 0.25, 0.4846, 0.3107, 0.4766, 0.9583, 0.5063, 0.9167, 0.5063, 0.9167, 0.5, 0.9583, 0.5, 0.8121, 0.4818, 0.87, 0.4578, 0.8673, 0.4532, 0.8107, 0.4766, 0.9167, 0.9937, 0.9583, 0.9938, 0.9583, 1.0, 0.9167, 1.0, 0.37, 0.4578, 0.3121, 0.4818, 0.3107, 0.4766, 0.3673, 0.4532, 0.9167, 0.5063, 0.875, 0.5063, 0.875, 0.5, 0.9167, 0.5, 0.87, 0.4578, 0.9197, 0.4197, 0.9159, 0.4159, 0.8673, 0.4532, 0.875, 0.9937, 0.9167, 0.9937, 0.9167, 1.0, 0.875, 1.0, 0.4197, 0.4197, 0.37, 0.4578, 0.3673, 0.4532, 0.4159, 0.4159, 0.875, 0.5063, 0.8333, 0.5063, 0.8333, 0.5, 0.875, 0.5, 0.9197, 0.4197, 0.9578, 0.37, 0.9532, 0.3673, 0.9159, 0.4159, 0.8333, 0.9937, 0.875, 0.9937, 0.875, 1.0, 0.8333, 1.0, 0.4578, 0.37, 0.4197, 0.4197, 0.4159, 0.4159, 0.4532, 0.3673, 0.8333, 0.5063, 0.7917, 0.5063, 0.7917, 0.5, 0.8333, 0.5, 0.9578, 0.37, 0.9818, 0.3121, 0.9766, 0.3107, 0.9532, 0.3673, 0.7917, 0.9937, 0.8333, 0.9937, 0.8333, 1.0, 0.7917, 1.0, 0.4818, 0.3121, 0.4578, 0.37, 0.4532, 0.3673, 0.4766, 0.3107, 0.7917, 0.5063, 0.75, 0.5063, 0.75, 0.5, 0.7917, 0.5, 0.9818, 0.3121, 0.99, 0.25, 0.9846, 0.25, 0.9766, 0.3107, 0.75, 0.9938, 0.7917, 0.9937, 0.7917, 1.0, 0.75, 1.0, 0.49, 0.25, 0.4818, 0.3121, 0.4766, 0.3107, 0.4846, 0.25, 0.75, 0.5063, 0.7083, 0.5063, 0.7083, 0.5, 0.75, 0.5, 0.99, 0.25, 0.9818, 0.1879, 0.9766, 0.1893, 0.9846, 0.25, 0.7083, 0.9937, 0.75, 0.9938, 0.75, 1.0, 0.7083, 1.0, 0.4818, 0.1879, 0.49, 0.25, 0.4846, 0.25, 0.4766, 0.1893, 0.7083, 0.5063, 0.6667, 0.5063, 0.6667, 0.5, 0.7083, 0.5, 0.9818, 0.1879, 0.9578, 0.13, 0.9532, 0.1327, 0.9766, 0.1893, 0.6667, 0.9937, 0.7083, 0.9937, 0.7083, 1.0, 0.6667, 1.0, 0.4578, 0.13, 0.4818, 0.1879, 0.4766, 0.1893, 0.4532, 0.1327, 0.6667, 0.5063, 0.625, 0.5063, 0.625, 0.5, 0.6667, 0.5, 0.9578, 0.13, 0.9197, 0.08031, 0.9159, 0.0841, 0.9532, 0.1327, 0.625, 0.9937, 0.6667, 0.9937, 0.6667, 1.0, 0.625, 1.0, 0.4197, 0.08031, 0.4578, 0.13, 0.4532, 0.1327, 0.4159, 0.0841, 0.625, 0.5063, 0.5833, 0.5063, 0.5833, 0.5, 0.625, 0.5, 0.9197, 0.08031, 0.87, 0.04218, 0.8673, 0.04681, 0.9159, 0.0841, 0.5833, 0.9937, 0.625, 0.9937, 0.625, 1.0, 0.5833, 1.0, 0.37, 0.04218, 0.4197, 0.08031, 0.4159, 0.0841, 0.3673, 0.04681, 0.5833, 0.5063, 0.5417, 0.5063, 0.5417, 0.5, 0.5833, 0.5, 0.87, 0.04218, 0.8121, 0.0182, 0.8107, 0.02337, 0.8673, 0.04681, 0.5417, 0.9937, 0.5833, 0.9937, 0.5833, 1.0, 0.5417, 1.0, 0.3121, 0.0182, 0.37, 0.04218, 0.3673, 0.04681, 0.3107, 0.02337, 0.5417, 0.5063, 0.5, 0.5063, 0.5, 0.5, 0.5417, 0.5, 0.8121, 0.0182, 0.75, 0.01003, 0.75, 0.01538, 0.8107, 0.02337, 0.5, 0.9937, 0.5417, 0.9937, 0.5417, 1.0, 0.5, 1.0, 0.25, 0.01003, 0.3121, 0.0182, 0.3107, 0.02337, 0.25, 0.01538, 0.5, 0.5063, 0.4583, 0.5063, 0.4583, 0.5, 0.5, 0.5, 0.75, 0.01003, 0.6879, 0.0182, 0.6893, 0.02337, 0.75, 0.01538, 0.4583, 0.9938, 0.5, 0.9937, 0.5, 1.0, 0.4583, 1.0, 0.1879, 0.0182, 0.25, 0.01003, 0.25, 0.01538, 0.1893, 0.02337, 0.4583, 0.5063, 0.4167, 0.5063, 0.4167, 0.5, 0.4583, 0.5, 0.6879, 0.0182, 0.63, 0.04218, 0.6327, 0.04681, 0.6893, 0.02337, 0.4167, 0.9937, 0.4583, 0.9938, 0.4583, 1.0, 0.4167, 1.0, 0.13, 0.04218, 0.1879, 0.0182, 0.1893, 0.02337, 0.1327, 0.04681, 0.4167, 0.5063, 0.375, 0.5063, 0.375, 0.5, 0.4167, 0.5, 0.63, 0.04218, 0.5803, 0.08031, 0.5841, 0.0841, 0.6327, 0.04681, 0.375, 0.9937, 0.4167, 0.9937, 0.4167, 1.0, 0.375, 1.0, 0.08031, 0.08031, 0.13, 0.04218, 0.1327, 0.04681, 0.0841, 0.0841, 0.375, 0.5063, 0.3333, 0.5063, 0.3333, 0.5, 0.375, 0.5, 0.5803, 0.08031, 0.5422, 0.13, 0.5468, 0.1327, 0.5841, 0.0841, 0.3333, 0.9937, 0.375, 0.9937, 0.375, 1.0, 0.3333, 1.0, 0.04218, 0.13, 0.08031, 0.08031, 0.0841, 0.0841, 0.04681, 0.1327, 0.3333, 0.5063, 0.2917, 0.5063, 0.2917, 0.5, 0.3333, 0.5, 0.5422, 0.13, 0.5182, 0.1879, 0.5234, 0.1893, 0.5468, 0.1327, 0.2917, 0.9937, 0.3333, 0.9937, 0.3333, 1.0, 0.2917, 1.0, 0.0182, 0.1879, 0.04218, 0.13, 0.04681, 0.1327, 0.02337, 0.1893, 0.2917, 0.5063, 0.25, 0.5063, 0.25, 0.5, 0.2917, 0.5, 0.5182, 0.1879, 0.51, 0.25, 0.5154, 0.25, 0.5234, 0.1893, 0.25, 0.9938, 0.2917, 0.9937, 0.2917, 1.0, 0.25, 1.0, 0.01003, 0.25, 0.0182, 0.1879, 0.02337, 0.1893, 0.01538, 0.25, 0.25, 0.5063, 0.2083, 0.5063, 0.2083, 0.5, 0.25, 0.5, 0.51, 0.25, 0.5182, 0.3121, 0.5234, 0.3107, 0.5154, 0.25, 0.2083, 0.9937, 0.25, 0.9938, 0.25, 1.0, 0.2083, 1.0, 0.0182, 0.3121, 0.01003, 0.25, 0.01538, 0.25, 0.02337, 0.3107, 0.2083, 0.5063, 0.1667, 0.5063, 0.1667, 0.5, 0.2083, 0.5, 0.5182, 0.3121, 0.5422, 0.37, 0.5468, 0.3673, 0.5234, 0.3107, 0.1667, 0.9937, 0.2083, 0.9937, 0.2083, 1.0, 0.1667, 1.0, 0.04218, 0.37, 0.0182, 0.3121, 0.02337, 0.3107, 0.04681, 0.3673, 0.1667, 0.5063, 0.125, 0.5063, 0.125, 0.5, 0.1667, 0.5, 0.5422, 0.37, 0.5803, 0.4197, 0.5841, 0.4159, 0.5468, 0.3673, 0.125, 0.9937, 0.1667, 0.9937, 0.1667, 1.0, 0.125, 1.0, 0.08031, 0.4197, 0.04218, 0.37, 0.04681, 0.3673, 0.0841, 0.4159, 0.125, 0.5063, 0.08333, 0.5063, 0.08333, 0.5, 0.125, 0.5, 0.5803, 0.4197, 0.63, 0.4578, 0.6327, 0.4532, 0.5841, 0.4159, 0.08333, 0.9937, 0.125, 0.9937, 0.125, 1.0, 0.08333, 1.0, 0.13, 0.4578, 0.08031, 0.4197, 0.0841, 0.4159, 0.1327, 0.4532, 0.08333, 0.5063, 0.04167, 0.5063, 0.04167, 0.5, 0.08333, 0.5, 0.63, 0.4578, 0.6879, 0.4818, 0.6893, 0.4766, 0.6327, 0.4532, 0.04167, 0.9937, 0.08333, 0.9937, 0.08333, 1.0, 0.04167, 1.0, 0.1879, 0.4818, 0.13, 0.4578, 0.1327, 0.4532, 0.1893, 0.4766, 0.04167, 0.5063, -1.863e-07, 0.5063, 0.0001366, 0.5, 0.04167, 0.5, 0.6879, 0.4818, 0.75, 0.49, 0.75, 0.4846, 0.6893, 0.4766, -1.863e-07, 0.9938, 0.04167, 0.9937, 0.04167, 1.0, 0.0001366, 1.0, 0.25, 0.49, 0.1879, 0.4818, 0.1893, 0.4766, 0.25, 0.4846, 0.75, 0.4846, 0.8107, 0.4766, 0.8673, 0.4532, 0.9159, 0.4159, 0.9532, 0.3673, 0.9766, 0.3107, 0.9846, 0.25, 0.9766, 0.1893, 0.9532, 0.1327, 0.9159, 0.0841, 0.8673, 0.04681, 0.8107, 0.02337, 0.75, 0.01538, 0.6893, 0.02337, 0.6327, 0.04681, 0.5841, 0.0841, 0.5468, 0.1327, 0.5234, 0.1893, 0.5154, 0.25, 0.5234, 0.3107, 0.5468, 0.3673, 0.5841, 0.4159, 0.6327, 0.4532, 0.6893, 0.4766, 1.0, 0.5063, 1.0, 0.9937, 0.9583, 0.9938, 0.9583, 0.5063, 0.04167, 0.5063, 0.04167, 0.9937, -1.863e-07, 0.9938, -1.863e-07, 0.5063, 0.3107, 0.4766, 0.25, 0.4846, 0.1893, 0.4766, 0.1327, 0.4532, 0.0841, 0.4159, 0.04681, 0.3673, 0.02337, 0.3107, 0.01538, 0.25, 0.02337, 0.1893, 0.04681, 0.1327, 0.0841, 0.0841, 0.1327, 0.04681, 0.1893, 0.02337, 0.25, 0.01538, 0.3107, 0.02337, 0.3673, 0.04681, 0.4159, 0.0841, 0.4532, 0.1327, 0.4766, 0.1893, 0.4846, 0.25, 0.4766, 0.3107, 0.4532, 0.3673, 0.4159, 0.4159, 0.3673, 0.4532, 0.9583, 0.5063, 0.9583, 0.9938, 0.9167, 0.9937, 0.9167, 0.5063, 0.9167, 0.5063, 0.9167, 0.9937, 0.875, 0.9937, 0.875, 0.5063, 0.875, 0.5063, 0.875, 0.9937, 0.8333, 0.9937, 0.8333, 0.5063, 0.8333, 0.5063, 0.8333, 0.9937, 0.7917, 0.9937, 0.7917, 0.5063, 0.7917, 0.5063, 0.7917, 0.9937, 0.75, 0.9938, 0.75, 0.5063, 0.75, 0.5063, 0.75, 0.9938, 0.7083, 0.9937, 0.7083, 0.5063, 0.7083, 0.5063, 0.7083, 0.9937, 0.6667, 0.9937, 0.6667, 0.5063, 0.6667, 0.5063, 0.6667, 0.9937, 0.625, 0.9937, 0.625, 0.5063, 0.625, 0.5063, 0.625, 0.9937, 0.5833, 0.9937, 0.5833, 0.5063, 0.5833, 0.5063, 0.5833, 0.9937, 0.5417, 0.9937, 0.5417, 0.5063, 0.5417, 0.5063, 0.5417, 0.9937, 0.5, 0.9937, 0.5, 0.5063, 0.5, 0.5063, 0.5, 0.9937, 0.4583, 0.9938, 0.4583, 0.5063, 0.4583, 0.5063, 0.4583, 0.9938, 0.4167, 0.9937, 0.4167, 0.5063, 0.4167, 0.5063, 0.4167, 0.9937, 0.375, 0.9937, 0.375, 0.5063, 0.375, 0.5063, 0.375, 0.9937, 0.3333, 0.9937, 0.3333, 0.5063, 0.3333, 0.5063, 0.3333, 0.9937, 0.2917, 0.9937, 0.2917, 0.5063, 0.2917, 0.5063, 0.2917, 0.9937, 0.25, 0.9938, 0.25, 0.5063, 0.25, 0.5063, 0.25, 0.9938, 0.2083, 0.9937, 0.2083, 0.5063, 0.2083, 0.5063, 0.2083, 0.9937, 0.1667, 0.9937, 0.1667, 0.5063, 0.1667, 0.5063, 0.1667, 0.9937, 0.125, 0.9937, 0.125, 0.5063, 0.125, 0.5063, 0.125, 0.9937, 0.08333, 0.9937, 0.08333, 0.5063, 0.08333, 0.5063, 0.08333, 0.9937, 0.04167, 0.9937, 0.04167, 0.5063, 1.0, 0.575, 0.9583, 0.575, 0.9583, 0.5, 0.9999, 0.5, 0.75, 0.49, 0.8121, 0.4818, 0.8109, 0.4771, 0.75, 0.4852, 0.9583, 0.925, 1.0, 0.925, 0.9999, 1.0, 0.9583, 1.0, 0.3121, 0.4818, 0.25, 0.49, 0.25, 0.4852, 0.3109, 0.4771, 0.9583, 0.575, 0.9167, 0.575, 0.9167, 0.5, 0.9583, 0.5, 0.8121, 0.4818, 0.87, 0.4578, 0.8676, 0.4537, 0.8109, 0.4771, 0.9167, 0.925, 0.9583, 0.925, 0.9583, 1.0, 0.9167, 1.0, 0.37, 0.4578, 0.3121, 0.4818, 0.3109, 0.4771, 0.3676, 0.4537, 0.9167, 0.575, 0.875, 0.575, 0.875, 0.5, 0.9167, 0.5, 0.87, 0.4578, 0.9197, 0.4197, 0.9163, 0.4163, 0.8676, 0.4537, 0.875, 0.925, 0.9167, 0.925, 0.9167, 1.0, 0.875, 1.0, 0.4197, 0.4197, 0.37, 0.4578, 0.3676, 0.4537, 0.4163, 0.4163, 0.875, 0.575, 0.8333, 0.575, 0.8333, 0.5, 0.875, 0.5, 0.9197, 0.4197, 0.9578, 0.37, 0.9537, 0.3676, 0.9163, 0.4163, 0.8333, 0.925, 0.875, 0.925, 0.875, 1.0, 0.8333, 1.0, 0.4578, 0.37, 0.4197, 0.4197, 0.4163, 0.4163, 0.4537, 0.3676, 0.8333, 0.575, 0.7917, 0.575, 0.7917, 0.5, 0.8333, 0.5, 0.9578, 0.37, 0.9818, 0.3121, 0.9771, 0.3109, 0.9537, 0.3676, 0.7917, 0.925, 0.8333, 0.925, 0.8333, 1.0, 0.7917, 1.0, 0.4818, 0.3121, 0.4578, 0.37, 0.4537, 0.3676, 0.4771, 0.3109, 0.7917, 0.575, 0.75, 0.575, 0.75, 0.5, 0.7917, 0.5, 0.9818, 0.3121, 0.99, 0.25, 0.9852, 0.25, 0.9771, 0.3109, 0.75, 0.925, 0.7917, 0.925, 0.7917, 1.0, 0.75, 1.0, 0.49, 0.25, 0.4818, 0.3121, 0.4771, 0.3109, 0.4852, 0.25, 0.75, 0.575, 0.7083, 0.575, 0.7083, 0.5, 0.75, 0.5, 0.99, 0.25, 0.9818, 0.1879, 0.9771, 0.1891, 0.9852, 0.25, 0.7083, 0.925, 0.75, 0.925, 0.75, 1.0, 0.7083, 1.0, 0.4818, 0.1879, 0.49, 0.25, 0.4852, 0.25, 0.4771, 0.1891, 0.7083, 0.575, 0.6667, 0.575, 0.6667, 0.5, 0.7083, 0.5, 0.9818, 0.1879, 0.9578, 0.13, 0.9537, 0.1324, 0.9771, 0.1891, 0.6667, 0.925, 0.7083, 0.925, 0.7083, 1.0, 0.6667, 1.0, 0.4578, 0.13, 0.4818, 0.1879, 0.4771, 0.1891, 0.4537, 0.1324, 0.6667, 0.575, 0.625, 0.575, 0.625, 0.5, 0.6667, 0.5, 0.9578, 0.13, 0.9197, 0.08031, 0.9163, 0.08372, 0.9537, 0.1324, 0.625, 0.925, 0.6667, 0.925, 0.6667, 1.0, 0.625, 1.0, 0.4197, 0.08031, 0.4578, 0.13, 0.4537, 0.1324, 0.4163, 0.08372, 0.625, 0.575, 0.5833, 0.575, 0.5833, 0.5, 0.625, 0.5, 0.9197, 0.08031, 0.87, 0.04217, 0.8676, 0.04635, 0.9163, 0.08372, 0.5833, 0.925, 0.625, 0.925, 0.625, 1.0, 0.5833, 1.0, 0.37, 0.04217, 0.4197, 0.08031, 0.4163, 0.08372, 0.3676, 0.04635, 0.5833, 0.575, 0.5417, 0.575, 0.5417, 0.5, 0.5833, 0.5, 0.87, 0.04217, 0.8121, 0.0182, 0.8109, 0.02285, 0.8676, 0.04635, 0.5417, 0.925, 0.5833, 0.925, 0.5833, 1.0, 0.5417, 1.0, 0.3121, 0.0182, 0.37, 0.04217, 0.3676, 0.04635, 0.3109, 0.02285, 0.5417, 0.575, 0.5, 0.575, 0.5, 0.5, 0.5417, 0.5, 0.8121, 0.0182, 0.75, 0.01002, 0.75, 0.01484, 0.8109, 0.02285, 0.5, 0.925, 0.5417, 0.925, 0.5417, 1.0, 0.5, 1.0, 0.25, 0.01002, 0.3121, 0.0182, 0.3109, 0.02285, 0.25, 0.01484, 0.5, 0.575, 0.4583, 0.575, 0.4583, 0.5, 0.5, 0.5, 0.75, 0.01002, 0.6879, 0.0182, 0.6891, 0.02285, 0.75, 0.01484, 0.4583, 0.925, 0.5, 0.925, 0.5, 1.0, 0.4583, 1.0, 0.1879, 0.0182, 0.25, 0.01002, 0.25, 0.01484, 0.1891, 0.02285, 0.4583, 0.575, 0.4167, 0.575, 0.4167, 0.5, 0.4583, 0.5, 0.6879, 0.0182, 0.63, 0.04217, 0.6324, 0.04635, 0.6891, 0.02285, 0.4167, 0.925, 0.4583, 0.925, 0.4583, 1.0, 0.4167, 1.0, 0.13, 0.04217, 0.1879, 0.0182, 0.1891, 0.02285, 0.1324, 0.04635, 0.4167, 0.575, 0.375, 0.575, 0.375, 0.5, 0.4167, 0.5, 0.63, 0.04217, 0.5803, 0.08031, 0.5837, 0.08372, 0.6324, 0.04635, 0.375, 0.925, 0.4167, 0.925, 0.4167, 1.0, 0.375, 1.0, 0.08031, 0.08031, 0.13, 0.04217, 0.1324, 0.04635, 0.08372, 0.08372, 0.375, 0.575, 0.3333, 0.575, 0.3333, 0.5, 0.375, 0.5, 0.5803, 0.08031, 0.5422, 0.13, 0.5463, 0.1324, 0.5837, 0.08372, 0.3333, 0.925, 0.375, 0.925, 0.375, 1.0, 0.3333, 1.0, 0.04217, 0.13, 0.08031, 0.08031, 0.08372, 0.08372, 0.04635, 0.1324, 0.3333, 0.575, 0.2917, 0.575, 0.2917, 0.5, 0.3333, 0.5, 0.5422, 0.13, 0.5182, 0.1879, 0.5229, 0.1891, 0.5463, 0.1324, 0.2917, 0.925, 0.3333, 0.925, 0.3333, 1.0, 0.2917, 1.0, 0.0182, 0.1879, 0.04217, 0.13, 0.04635, 0.1324, 0.02285, 0.1891, 0.2917, 0.575, 0.25, 0.575, 0.25, 0.5, 0.2917, 0.5, 0.5182, 0.1879, 0.51, 0.25, 0.5148, 0.25, 0.5229, 0.1891, 0.25, 0.925, 0.2917, 0.925, 0.2917, 1.0, 0.25, 1.0, 0.01002, 0.25, 0.0182, 0.1879, 0.02285, 0.1891, 0.01484, 0.25, 0.25, 0.575, 0.2083, 0.575, 0.2083, 0.5, 0.25, 0.5, 0.51, 0.25, 0.5182, 0.3121, 0.5229, 0.3109, 0.5148, 0.25, 0.2083, 0.925, 0.25, 0.925, 0.25, 1.0, 0.2083, 1.0, 0.0182, 0.3121, 0.01002, 0.25, 0.01484, 0.25, 0.02285, 0.3109, 0.2083, 0.575, 0.1667, 0.575, 0.1667, 0.5, 0.2083, 0.5, 0.5182, 0.3121, 0.5422, 0.37, 0.5463, 0.3676, 0.5229, 0.3109, 0.1667, 0.925, 0.2083, 0.925, 0.2083, 1.0, 0.1667, 1.0, 0.04217, 0.37, 0.0182, 0.3121, 0.02285, 0.3109, 0.04635, 0.3676, 0.1667, 0.575, 0.125, 0.575, 0.125, 0.5, 0.1667, 0.5, 0.5422, 0.37, 0.5803, 0.4197, 0.5837, 0.4163, 0.5463, 0.3676, 0.125, 0.925, 0.1667, 0.925, 0.1667, 1.0, 0.125, 1.0, 0.08031, 0.4197, 0.04217, 0.37, 0.04635, 0.3676, 0.08372, 0.4163, 0.125, 0.575, 0.08333, 0.575, 0.08333, 0.5, 0.125, 0.5, 0.5803, 0.4197, 0.63, 0.4578, 0.6324, 0.4537, 0.5837, 0.4163, 0.08333, 0.925, 0.125, 0.925, 0.125, 1.0, 0.08333, 1.0, 0.13, 0.4578, 0.08031, 0.4197, 0.08372, 0.4163, 0.1324, 0.4537, 0.08333, 0.575, 0.04167, 0.575, 0.04167, 0.5, 0.08333, 0.5, 0.63, 0.4578, 0.6879, 0.4818, 0.6891, 0.4771, 0.6324, 0.4537, 0.04167, 0.925, 0.08333, 0.925, 0.08333, 1.0, 0.04167, 1.0, 0.1879, 0.4818, 0.13, 0.4578, 0.1324, 0.4537, 0.1891, 0.4771, 0.04167, 0.575, -1.863e-07, 0.575, 0.0001229, 0.5, 0.04167, 0.5, 0.6879, 0.4818, 0.75, 0.49, 0.75, 0.4852, 0.6891, 0.4771, -1.863e-07, 0.925, 0.04167, 0.925, 0.04167, 1.0, 0.0001229, 1.0, 0.25, 0.49, 0.1879, 0.4818, 0.1891, 0.4771, 0.25, 0.4852, 0.75, 0.4852, 0.8109, 0.4771, 0.8676, 0.4537, 0.9163, 0.4163, 0.9537, 0.3676, 0.9771, 0.3109, 0.9852, 0.25, 0.9771, 0.1891, 0.9537, 0.1324, 0.9163, 0.08372, 0.8676, 0.04635, 0.8109, 0.02285, 0.75, 0.01484, 0.6891, 0.02285, 0.6324, 0.04635, 0.5837, 0.08372, 0.5463, 0.1324, 0.5229, 0.1891, 0.5148, 0.25, 0.5229, 0.3109, 0.5463, 0.3676, 0.5837, 0.4163, 0.6324, 0.4537, 0.6891, 0.4771, 1.0, 0.575, 1.0, 0.925, 0.9583, 0.925, 0.9583, 0.575, 0.04167, 0.575, 0.04167, 0.925, -1.863e-07, 0.925, -1.863e-07, 0.575, 0.3109, 0.4771, 0.25, 0.4852, 0.1891, 0.4771, 0.1324, 0.4537, 0.08372, 0.4163, 0.04635, 0.3676, 0.02285, 0.3109, 0.01484, 0.25, 0.02285, 0.1891, 0.04635, 0.1324, 0.08372, 0.08372, 0.1324, 0.04635, 0.1891, 0.02285, 0.25, 0.01484, 0.3109, 0.02285, 0.3676, 0.04635, 0.4163, 0.08372, 0.4537, 0.1324, 0.4771, 0.1891, 0.4852, 0.25, 0.4771, 0.3109, 0.4537, 0.3676, 0.4163, 0.4163, 0.3676, 0.4537, 0.9583, 0.575, 0.9583, 0.925, 0.9167, 0.925, 0.9167, 0.575, 0.9167, 0.575, 0.9167, 0.925, 0.875, 0.925, 0.875, 0.575, 0.875, 0.575, 0.875, 0.925, 0.8333, 0.925, 0.8333, 0.575, 0.8333, 0.575, 0.8333, 0.925, 0.7917, 0.925, 0.7917, 0.575, 0.7917, 0.575, 0.7917, 0.925, 0.75, 0.925, 0.75, 0.575, 0.75, 0.575, 0.75, 0.925, 0.7083, 0.925, 0.7083, 0.575, 0.7083, 0.575, 0.7083, 0.925, 0.6667, 0.925, 0.6667, 0.575, 0.6667, 0.575, 0.6667, 0.925, 0.625, 0.925, 0.625, 0.575, 0.625, 0.575, 0.625, 0.925, 0.5833, 0.925, 0.5833, 0.575, 0.5833, 0.575, 0.5833, 0.925, 0.5417, 0.925, 0.5417, 0.575, 0.5417, 0.575, 0.5417, 0.925, 0.5, 0.925, 0.5, 0.575, 0.5, 0.575, 0.5, 0.925, 0.4583, 0.925, 0.4583, 0.575, 0.4583, 0.575, 0.4583, 0.925, 0.4167, 0.925, 0.4167, 0.575, 0.4167, 0.575, 0.4167, 0.925, 0.375, 0.925, 0.375, 0.575, 0.375, 0.575, 0.375, 0.925, 0.3333, 0.925, 0.3333, 0.575, 0.3333, 0.575, 0.3333, 0.925, 0.2917, 0.925, 0.2917, 0.575, 0.2917, 0.575, 0.2917, 0.925, 0.25, 0.925, 0.25, 0.575, 0.25, 0.575, 0.25, 0.925, 0.2083, 0.925, 0.2083, 0.575, 0.2083, 0.575, 0.2083, 0.925, 0.1667, 0.925, 0.1667, 0.575, 0.1667, 0.575, 0.1667, 0.925, 0.125, 0.925, 0.125, 0.575, 0.125, 0.575, 0.125, 0.925, 0.08333, 0.925, 0.08333, 0.575, 0.08333, 0.575, 0.08333, 0.925, 0.04167, 0.925, 0.04167, 0.575, 0.5, 0.5, 0.5312, 0.5, 0.5312, 0.625, 0.5, 0.625, 0.5, 0.625, 0.5312, 0.625, 0.5312, 0.75, 0.5, 0.75, 0.5, 0.75, 0.5312, 0.75, 0.5312, 0.875, 0.5, 0.875, 0.5, 0.875, 0.5312, 0.875, 0.5312, 1.0, 0.5, 1.0, 0.5, 0.0, 0.5312, 0.0, 0.5312, 0.125, 0.5, 0.125, 0.5, 0.125, 0.5312, 0.125, 0.5312, 0.25, 0.5, 0.25, 0.5, 0.25, 0.5312, 0.25, 0.5312, 0.375, 0.5, 0.375, 0.5, 0.375, 0.5312, 0.375, 0.5312, 0.5, 0.5, 0.5, 0.5312, 0.5, 0.5625, 0.5, 0.5625, 0.625, 0.5312, 0.625, 0.5312, 0.625, 0.5625, 0.625, 0.5625, 0.75, 0.5312, 0.75, 0.5312, 0.75, 0.5625, 0.75, 0.5625, 0.875, 0.5312, 0.875, 0.5312, 0.875, 0.5625, 0.875, 0.5625, 1.0, 0.5312, 1.0, 0.5312, 0.0, 0.5625, 0.0, 0.5625, 0.125, 0.5312, 0.125, 0.5312, 0.125, 0.5625, 0.125, 0.5625, 0.25, 0.5312, 0.25, 0.5312, 0.25, 0.5625, 0.25, 0.5625, 0.375, 0.5312, 0.375, 0.5312, 0.375, 0.5625, 0.375, 0.5625, 0.5, 0.5312, 0.5, 0.5625, 0.5, 0.5938, 0.5, 0.5938, 0.625, 0.5625, 0.625, 0.5625, 0.625, 0.5938, 0.625, 0.5938, 0.75, 0.5625, 0.75, 0.5625, 0.75, 0.5938, 0.75, 0.5938, 0.875, 0.5625, 0.875, 0.5625, 0.875, 0.5938, 0.875, 0.5938, 1.0, 0.5625, 1.0, 0.5625, 0.0, 0.5938, 0.0, 0.5938, 0.125, 0.5625, 0.125, 0.5625, 0.125, 0.5938, 0.125, 0.5938, 0.25, 0.5625, 0.25, 0.5625, 0.25, 0.5938, 0.25, 0.5938, 0.375, 0.5625, 0.375, 0.5625, 0.375, 0.5938, 0.375, 0.5938, 0.5, 0.5625, 0.5, 0.5938, 0.5, 0.625, 0.5, 0.625, 0.625, 0.5938, 0.625, 0.5938, 0.625, 0.625, 0.625, 0.625, 0.75, 0.5938, 0.75, 0.5938, 0.75, 0.625, 0.75, 0.625, 0.875, 0.5938, 0.875, 0.5938, 0.875, 0.625, 0.875, 0.625, 1.0, 0.5938, 1.0, 0.5938, 0.0, 0.625, 0.0, 0.625, 0.125, 0.5938, 0.125, 0.5938, 0.125, 0.625, 0.125, 0.625, 0.25, 0.5938, 0.25, 0.5938, 0.25, 0.625, 0.25, 0.625, 0.375, 0.5938, 0.375, 0.5938, 0.375, 0.625, 0.375, 0.625, 0.5, 0.5938, 0.5, 0.625, 0.5, 0.6562, 0.5, 0.6562, 0.625, 0.625, 0.625, 0.625, 0.625, 0.6562, 0.625, 0.6562, 0.75, 0.625, 0.75, 0.625, 0.75, 0.6562, 0.75, 0.6562, 0.875, 0.625, 0.875, 0.625, 0.875, 0.6562, 0.875, 0.6562, 1.0, 0.625, 1.0, 0.625, 0.0, 0.6562, 0.0, 0.6562, 0.125, 0.625, 0.125, 0.625, 0.125, 0.6562, 0.125, 0.6562, 0.25, 0.625, 0.25, 0.625, 0.25, 0.6562, 0.25, 0.6562, 0.375, 0.625, 0.375, 0.625, 0.375, 0.6562, 0.375, 0.6562, 0.5, 0.625, 0.5, 0.6562, 0.5, 0.6875, 0.5, 0.6875, 0.625, 0.6562, 0.625, 0.6562, 0.625, 0.6875, 0.625, 0.6875, 0.75, 0.6562, 0.75, 0.6562, 0.75, 0.6875, 0.75, 0.6875, 0.875, 0.6562, 0.875, 0.6562, 0.875, 0.6875, 0.875, 0.6875, 1.0, 0.6562, 1.0, 0.6562, 0.0, 0.6875, 0.0, 0.6875, 0.125, 0.6562, 0.125, 0.6562, 0.125, 0.6875, 0.125, 0.6875, 0.25, 0.6562, 0.25, 0.6562, 0.25, 0.6875, 0.25, 0.6875, 0.375, 0.6562, 0.375, 0.6562, 0.375, 0.6875, 0.375, 0.6875, 0.5, 0.6562, 0.5, 0.6875, 0.5, 0.7188, 0.5, 0.7188, 0.625, 0.6875, 0.625, 0.6875, 0.625, 0.7188, 0.625, 0.7188, 0.75, 0.6875, 0.75, 0.6875, 0.75, 0.7188, 0.75, 0.7188, 0.875, 0.6875, 0.875, 0.6875, 0.875, 0.7188, 0.875, 0.7188, 1.0, 0.6875, 1.0, 0.6875, 0.0, 0.7188, 0.0, 0.7188, 0.125, 0.6875, 0.125, 0.6875, 0.125, 0.7188, 0.125, 0.7188, 0.25, 0.6875, 0.25, 0.6875, 0.25, 0.7188, 0.25, 0.7188, 0.375, 0.6875, 0.375, 0.6875, 0.375, 0.7188, 0.375, 0.7188, 0.5, 0.6875, 0.5, 0.7188, 0.5, 0.75, 0.5, 0.75, 0.625, 0.7188, 0.625, 0.7188, 0.625, 0.75, 0.625, 0.75, 0.75, 0.7188, 0.75, 0.7188, 0.75, 0.75, 0.75, 0.75, 0.875, 0.7188, 0.875, 0.7188, 0.875, 0.75, 0.875, 0.75, 1.0, 0.7188, 1.0, 0.7188, 0.0, 0.75, 0.0, 0.75, 0.125, 0.7188, 0.125, 0.7188, 0.125, 0.75, 0.125, 0.75, 0.25, 0.7188, 0.25, 0.7188, 0.25, 0.75, 0.25, 0.75, 0.375, 0.7188, 0.375, 0.7188, 0.375, 0.75, 0.375, 0.75, 0.5, 0.7188, 0.5, 0.75, 0.5, 0.7812, 0.5, 0.7812, 0.625, 0.75, 0.625, 0.75, 0.625, 0.7812, 0.625, 0.7812, 0.75, 0.75, 0.75, 0.75, 0.75, 0.7812, 0.75, 0.7812, 0.875, 0.75, 0.875, 0.75, 0.875, 0.7812, 0.875, 0.7812, 1.0, 0.75, 1.0, 0.75, 0.0, 0.7812, 0.0, 0.7812, 0.125, 0.75, 0.125, 0.75, 0.125, 0.7812, 0.125, 0.7812, 0.25, 0.75, 0.25, 0.75, 0.25, 0.7812, 0.25, 0.7812, 0.375, 0.75, 0.375, 0.75, 0.375, 0.7812, 0.375, 0.7812, 0.5, 0.75, 0.5, 0.7812, 0.5, 0.8125, 0.5, 0.8125, 0.625, 0.7812, 0.625, 0.7812, 0.625, 0.8125, 0.625, 0.8125, 0.75, 0.7812, 0.75, 0.7812, 0.75, 0.8125, 0.75, 0.8125, 0.875, 0.7812, 0.875, 0.7812, 0.875, 0.8125, 0.875, 0.8125, 1.0, 0.7812, 1.0, 0.7812, 0.0, 0.8125, 0.0, 0.8125, 0.125, 0.7812, 0.125, 0.7812, 0.125, 0.8125, 0.125, 0.8125, 0.25, 0.7812, 0.25, 0.7812, 0.25, 0.8125, 0.25, 0.8125, 0.375, 0.7812, 0.375, 0.7812, 0.375, 0.8125, 0.375, 0.8125, 0.5, 0.7812, 0.5, 0.8125, 0.5, 0.8438, 0.5, 0.8438, 0.625, 0.8125, 0.625, 0.8125, 0.625, 0.8438, 0.625, 0.8438, 0.75, 0.8125, 0.75, 0.8125, 0.75, 0.8438, 0.75, 0.8438, 0.875, 0.8125, 0.875, 0.8125, 0.875, 0.8438, 0.875, 0.8438, 1.0, 0.8125, 1.0, 0.8125, 0.0, 0.8438, 0.0, 0.8438, 0.125, 0.8125, 0.125, 0.8125, 0.125, 0.8438, 0.125, 0.8438, 0.25, 0.8125, 0.25, 0.8125, 0.25, 0.8438, 0.25, 0.8438, 0.375, 0.8125, 0.375, 0.8125, 0.375, 0.8438, 0.375, 0.8438, 0.5, 0.8125, 0.5, 0.8438, 0.5, 0.875, 0.5, 0.875, 0.625, 0.8438, 0.625, 0.8438, 0.625, 0.875, 0.625, 0.875, 0.75, 0.8438, 0.75, 0.8438, 0.75, 0.875, 0.75, 0.875, 0.875, 0.8438, 0.875, 0.8438, 0.875, 0.875, 0.875, 0.875, 1.0, 0.8438, 1.0, 0.8438, 0.0, 0.875, 0.0, 0.875, 0.125, 0.8438, 0.125, 0.8438, 0.125, 0.875, 0.125, 0.875, 0.25, 0.8438, 0.25, 0.8438, 0.25, 0.875, 0.25, 0.875, 0.375, 0.8438, 0.375, 0.8438, 0.375, 0.875, 0.375, 0.875, 0.5, 0.8438, 0.5, 0.875, 0.5, 0.9062, 0.5, 0.9062, 0.625, 0.875, 0.625, 0.875, 0.625, 0.9062, 0.625, 0.9062, 0.75, 0.875, 0.75, 0.875, 0.75, 0.9062, 0.75, 0.9062, 0.875, 0.875, 0.875, 0.875, 0.875, 0.9062, 0.875, 0.9062, 1.0, 0.875, 1.0, 0.875, 0.0, 0.9062, 0.0, 0.9062, 0.125, 0.875, 0.125, 0.875, 0.125, 0.9062, 0.125, 0.9062, 0.25, 0.875, 0.25, 0.875, 0.25, 0.9062, 0.25, 0.9062, 0.375, 0.875, 0.375, 0.875, 0.375, 0.9062, 0.375, 0.9062, 0.5, 0.875, 0.5, 0.9062, 0.5, 0.9375, 0.5, 0.9375, 0.625, 0.9062, 0.625, 0.9062, 0.625, 0.9375, 0.625, 0.9375, 0.75, 0.9062, 0.75, 0.9062, 0.75, 0.9375, 0.75, 0.9375, 0.875, 0.9062, 0.875, 0.9062, 0.875, 0.9375, 0.875, 0.9375, 1.0, 0.9062, 1.0, 0.9062, 0.0, 0.9375, 0.0, 0.9375, 0.125, 0.9062, 0.125, 0.9062, 0.125, 0.9375, 0.125, 0.9375, 0.25, 0.9062, 0.25, 0.9062, 0.25, 0.9375, 0.25, 0.9375, 0.375, 0.9062, 0.375, 0.9062, 0.375, 0.9375, 0.375, 0.9375, 0.5, 0.9062, 0.5, 0.9375, 0.5, 0.9688, 0.5, 0.9688, 0.625, 0.9375, 0.625, 0.9375, 0.625, 0.9688, 0.625, 0.9688, 0.75, 0.9375, 0.75, 0.9375, 0.75, 0.9688, 0.75, 0.9688, 0.875, 0.9375, 0.875, 0.9375, 0.875, 0.9688, 0.875, 0.9688, 1.0, 0.9375, 1.0, 0.9375, 0.0, 0.9688, 0.0, 0.9688, 0.125, 0.9375, 0.125, 0.9375, 0.125, 0.9688, 0.125, 0.9688, 0.25, 0.9375, 0.25, 0.9375, 0.25, 0.9688, 0.25, 0.9688, 0.375, 0.9375, 0.375, 0.9375, 0.375, 0.9688, 0.375, 0.9688, 0.5, 0.9375, 0.5, 0.9688, 0.5, 1.0, 0.5, 1.0, 0.625, 0.9688, 0.625, 0.9688, 0.625, 1.0, 0.625, 1.0, 0.75, 0.9688, 0.75, 0.9688, 0.75, 1.0, 0.75, 1.0, 0.875, 0.9688, 0.875, 0.9688, 0.875, 1.0, 0.875, 1.0, 1.0, 0.9688, 1.0, 0.9688, 0.0, 1.0, 0.0, 1.0, 0.125, 0.9688, 0.125, 0.9688, 0.125, 1.0, 0.125, 1.0, 0.25, 0.9688, 0.25, 0.9688, 0.25, 1.0, 0.25, 1.0, 0.375, 0.9688, 0.375, 0.9688, 0.375, 1.0, 0.375, 1.0, 0.5, 0.9688, 0.5, 0.0, 0.5, 0.03125, 0.5, 0.03125, 0.625, 0.0, 0.625, 0.0, 0.625, 0.03125, 0.625, 0.03125, 0.75, 0.0, 0.75, 0.0, 0.75, 0.03125, 0.75, 0.03125, 0.875, 0.0, 0.875, 0.0, 0.875, 0.03125, 0.875, 0.03125, 1.0, 0.0, 1.0, 0.0, 0.0, 0.03125, 0.0, 0.03125, 0.125, 0.0, 0.125, 0.0, 0.125, 0.03125, 0.125, 0.03125, 0.25, 0.0, 0.25, 0.0, 0.25, 0.03125, 0.25, 0.03125, 0.375, 0.0, 0.375, 0.0, 0.375, 0.03125, 0.375, 0.03125, 0.5, 0.0, 0.5, 0.03125, 0.5, 0.0625, 0.5, 0.0625, 0.625, 0.03125, 0.625, 0.03125, 0.625, 0.0625, 0.625, 0.0625, 0.75, 0.03125, 0.75, 0.03125, 0.75, 0.0625, 0.75, 0.0625, 0.875, 0.03125, 0.875, 0.03125, 0.875, 0.0625, 0.875, 0.0625, 1.0, 0.03125, 1.0, 0.03125, 0.0, 0.0625, 0.0, 0.0625, 0.125, 0.03125, 0.125, 0.03125, 0.125, 0.0625, 0.125, 0.0625, 0.25, 0.03125, 0.25, 0.03125, 0.25, 0.0625, 0.25, 0.0625, 0.375, 0.03125, 0.375, 0.03125, 0.375, 0.0625, 0.375, 0.0625, 0.5, 0.03125, 0.5, 0.0625, 0.5, 0.09375, 0.5, 0.09375, 0.625, 0.0625, 0.625, 0.0625, 0.625, 0.09375, 0.625, 0.09375, 0.75, 0.0625, 0.75, 0.0625, 0.75, 0.09375, 0.75, 0.09375, 0.875, 0.0625, 0.875, 0.0625, 0.875, 0.09375, 0.875, 0.09375, 1.0, 0.0625, 1.0, 0.0625, 0.0, 0.09375, 0.0, 0.09375, 0.125, 0.0625, 0.125, 0.0625, 0.125, 0.09375, 0.125, 0.09375, 0.25, 0.0625, 0.25, 0.0625, 0.25, 0.09375, 0.25, 0.09375, 0.375, 0.0625, 0.375, 0.0625, 0.375, 0.09375, 0.375, 0.09375, 0.5, 0.0625, 0.5, 0.09375, 0.5, 0.125, 0.5, 0.125, 0.625, 0.09375, 0.625, 0.09375, 0.625, 0.125, 0.625, 0.125, 0.75, 0.09375, 0.75, 0.09375, 0.75, 0.125, 0.75, 0.125, 0.875, 0.09375, 0.875, 0.09375, 0.875, 0.125, 0.875, 0.125, 1.0, 0.09375, 1.0, 0.09375, 0.0, 0.125, 0.0, 0.125, 0.125, 0.09375, 0.125, 0.09375, 0.125, 0.125, 0.125, 0.125, 0.25, 0.09375, 0.25, 0.09375, 0.25, 0.125, 0.25, 0.125, 0.375, 0.09375, 0.375, 0.09375, 0.375, 0.125, 0.375, 0.125, 0.5, 0.09375, 0.5, 0.125, 0.5, 0.1562, 0.5, 0.1562, 0.625, 0.125, 0.625, 0.125, 0.625, 0.1562, 0.625, 0.1562, 0.75, 0.125, 0.75, 0.125, 0.75, 0.1562, 0.75, 0.1562, 0.875, 0.125, 0.875, 0.125, 0.875, 0.1562, 0.875, 0.1562, 1.0, 0.125, 1.0, 0.125, 0.0, 0.1562, 0.0, 0.1562, 0.125, 0.125, 0.125, 0.125, 0.125, 0.1562, 0.125, 0.1562, 0.25, 0.125, 0.25, 0.125, 0.25, 0.1562, 0.25, 0.1562, 0.375, 0.125, 0.375, 0.125, 0.375, 0.1562, 0.375, 0.1562, 0.5, 0.125, 0.5, 0.1562, 0.5, 0.1875, 0.5, 0.1875, 0.625, 0.1562, 0.625, 0.1562, 0.625, 0.1875, 0.625, 0.1875, 0.75, 0.1562, 0.75, 0.1562, 0.75, 0.1875, 0.75, 0.1875, 0.875, 0.1562, 0.875, 0.1562, 0.875, 0.1875, 0.875, 0.1875, 1.0, 0.1562, 1.0, 0.1562, 0.0, 0.1875, 0.0, 0.1875, 0.125, 0.1562, 0.125, 0.1562, 0.125, 0.1875, 0.125, 0.1875, 0.25, 0.1562, 0.25, 0.1562, 0.25, 0.1875, 0.25, 0.1875, 0.375, 0.1562, 0.375, 0.1562, 0.375, 0.1875, 0.375, 0.1875, 0.5, 0.1562, 0.5, 0.1875, 0.5, 0.2188, 0.5, 0.2188, 0.625, 0.1875, 0.625, 0.1875, 0.625, 0.2188, 0.625, 0.2188, 0.75, 0.1875, 0.75, 0.1875, 0.75, 0.2188, 0.75, 0.2188, 0.875, 0.1875, 0.875, 0.1875, 0.875, 0.2188, 0.875, 0.2188, 1.0, 0.1875, 1.0, 0.1875, 0.0, 0.2188, 0.0, 0.2188, 0.125, 0.1875, 0.125, 0.1875, 0.125, 0.2188, 0.125, 0.2188, 0.25, 0.1875, 0.25, 0.1875, 0.25, 0.2188, 0.25, 0.2188, 0.375, 0.1875, 0.375, 0.1875, 0.375, 0.2188, 0.375, 0.2188, 0.5, 0.1875, 0.5, 0.2188, 0.5, 0.25, 0.5, 0.25, 0.625, 0.2188, 0.625, 0.2188, 0.625, 0.25, 0.625, 0.25, 0.75, 0.2188, 0.75, 0.2188, 0.75, 0.25, 0.75, 0.25, 0.875, 0.2188, 0.875, 0.2188, 0.875, 0.25, 0.875, 0.25, 1.0, 0.2188, 1.0, 0.2188, 0.0, 0.25, 0.0, 0.25, 0.125, 0.2188, 0.125, 0.2188, 0.125, 0.25, 0.125, 0.25, 0.25, 0.2188, 0.25, 0.2188, 0.25, 0.25, 0.25, 0.25, 0.375, 0.2188, 0.375, 0.2188, 0.375, 0.25, 0.375, 0.25, 0.5, 0.2188, 0.5, 0.25, 0.5, 0.2812, 0.5, 0.2812, 0.625, 0.25, 0.625, 0.25, 0.625, 0.2812, 0.625, 0.2812, 0.75, 0.25, 0.75, 0.25, 0.75, 0.2812, 0.75, 0.2812, 0.875, 0.25, 0.875, 0.25, 0.875, 0.2812, 0.875, 0.2812, 1.0, 0.25, 1.0, 0.25, 0.0, 0.2812, 0.0, 0.2812, 0.125, 0.25, 0.125, 0.25, 0.125, 0.2812, 0.125, 0.2812, 0.25, 0.25, 0.25, 0.25, 0.25, 0.2812, 0.25, 0.2812, 0.375, 0.25, 0.375, 0.25, 0.375, 0.2812, 0.375, 0.2812, 0.5, 0.25, 0.5, 0.2812, 0.5, 0.3125, 0.5, 0.3125, 0.625, 0.2812, 0.625, 0.2812, 0.625, 0.3125, 0.625, 0.3125, 0.75, 0.2812, 0.75, 0.2812, 0.75, 0.3125, 0.75, 0.3125, 0.875, 0.2812, 0.875, 0.2812, 0.875, 0.3125, 0.875, 0.3125, 1.0, 0.2812, 1.0, 0.2812, 0.0, 0.3125, 0.0, 0.3125, 0.125, 0.2812, 0.125, 0.2812, 0.125, 0.3125, 0.125, 0.3125, 0.25, 0.2812, 0.25, 0.2812, 0.25, 0.3125, 0.25, 0.3125, 0.375, 0.2812, 0.375, 0.2812, 0.375, 0.3125, 0.375, 0.3125, 0.5, 0.2812, 0.5, 0.3125, 0.5, 0.3438, 0.5, 0.3438, 0.625, 0.3125, 0.625, 0.3125, 0.625, 0.3438, 0.625, 0.3438, 0.75, 0.3125, 0.75, 0.3125, 0.75, 0.3438, 0.75, 0.3438, 0.875, 0.3125, 0.875, 0.3125, 0.875, 0.3438, 0.875, 0.3438, 1.0, 0.3125, 1.0, 0.3125, 0.0, 0.3438, 0.0, 0.3438, 0.125, 0.3125, 0.125, 0.3125, 0.125, 0.3438, 0.125, 0.3438, 0.25, 0.3125, 0.25, 0.3125, 0.25, 0.3438, 0.25, 0.3438, 0.375, 0.3125, 0.375, 0.3125, 0.375, 0.3438, 0.375, 0.3438, 0.5, 0.3125, 0.5, 0.3438, 0.5, 0.375, 0.5, 0.375, 0.625, 0.3438, 0.625, 0.3438, 0.625, 0.375, 0.625, 0.375, 0.75, 0.3438, 0.75, 0.3438, 0.75, 0.375, 0.75, 0.375, 0.875, 0.3438, 0.875, 0.3438, 0.875, 0.375, 0.875, 0.375, 1.0, 0.3438, 1.0, 0.3438, 0.0, 0.375, 0.0, 0.375, 0.125, 0.3438, 0.125, 0.3438, 0.125, 0.375, 0.125, 0.375, 0.25, 0.3438, 0.25, 0.3438, 0.25, 0.375, 0.25, 0.375, 0.375, 0.3438, 0.375, 0.3438, 0.375, 0.375, 0.375, 0.375, 0.5, 0.3438, 0.5, 0.375, 0.5, 0.4062, 0.5, 0.4062, 0.625, 0.375, 0.625, 0.375, 0.625, 0.4062, 0.625, 0.4062, 0.75, 0.375, 0.75, 0.375, 0.75, 0.4062, 0.75, 0.4062, 0.875, 0.375, 0.875, 0.375, 0.875, 0.4062, 0.875, 0.4062, 1.0, 0.375, 1.0, 0.375, 0.0, 0.4062, 0.0, 0.4062, 0.125, 0.375, 0.125, 0.375, 0.125, 0.4062, 0.125, 0.4062, 0.25, 0.375, 0.25, 0.375, 0.25, 0.4062, 0.25, 0.4062, 0.375, 0.375, 0.375, 0.375, 0.375, 0.4062, 0.375, 0.4062, 0.5, 0.375, 0.5, 0.4062, 0.5, 0.4375, 0.5, 0.4375, 0.625, 0.4062, 0.625, 0.4062, 0.625, 0.4375, 0.625, 0.4375, 0.75, 0.4062, 0.75, 0.4062, 0.75, 0.4375, 0.75, 0.4375, 0.875, 0.4062, 0.875, 0.4062, 0.875, 0.4375, 0.875, 0.4375, 1.0, 0.4062, 1.0, 0.4062, 0.0, 0.4375, 0.0, 0.4375, 0.125, 0.4062, 0.125, 0.4062, 0.125, 0.4375, 0.125, 0.4375, 0.25, 0.4062, 0.25, 0.4062, 0.25, 0.4375, 0.25, 0.4375, 0.375, 0.4062, 0.375, 0.4062, 0.375, 0.4375, 0.375, 0.4375, 0.5, 0.4062, 0.5, 0.4375, 0.5, 0.4688, 0.5, 0.4688, 0.625, 0.4375, 0.625, 0.4375, 0.625, 0.4688, 0.625, 0.4688, 0.75, 0.4375, 0.75, 0.4375, 0.75, 0.4688, 0.75, 0.4688, 0.875, 0.4375, 0.875, 0.4375, 0.875, 0.4688, 0.875, 0.4688, 1.0, 0.4375, 1.0, 0.4375, 0.0, 0.4688, 0.0, 0.4688, 0.125, 0.4375, 0.125, 0.4375, 0.125, 0.4688, 0.125, 0.4688, 0.25, 0.4375, 0.25, 0.4375, 0.25, 0.4688, 0.25, 0.4688, 0.375, 0.4375, 0.375, 0.4375, 0.375, 0.4688, 0.375, 0.4688, 0.5, 0.4375, 0.5, 0.4688, 0.5, 0.5, 0.5, 0.5, 0.625, 0.4688, 0.625, 0.4688, 0.625, 0.5, 0.625, 0.5, 0.75, 0.4688, 0.75, 0.4688, 0.75, 0.5, 0.75, 0.5, 0.875, 0.4688, 0.875, 0.4688, 0.875, 0.5, 0.875, 0.5, 1.0, 0.4688, 1.0, 0.4688, 0.0, 0.5, 0.0, 0.5, 0.125, 0.4688, 0.125, 0.4688, 0.125, 0.5, 0.125, 0.5, 0.25, 0.4688, 0.25, 0.4688, 0.25, 0.5, 0.25, 0.5, 0.375, 0.4688, 0.375, 0.4688, 0.375, 0.5, 0.375, 0.5, 0.5, 0.4688, 0.5, 0.375, 0.0, 0.625, 0.0, 0.625, 0.25, 0.375, 0.25, 0.375, 0.25, 0.625, 0.25, 0.625, 0.5, 0.375, 0.5, 0.375, 0.5, 0.625, 0.5, 0.625, 0.75, 0.375, 0.75, 0.375, 0.75, 0.625, 0.75, 0.625, 1.0, 0.375, 1.0, 0.125, 0.5, 0.375, 0.5, 0.375, 0.75, 0.125, 0.75, 0.625, 0.5, 0.875, 0.5, 0.875, 0.75, 0.625, 0.75])
me_cylinder.materials.append(mat_museumstone)
me_cylinder.materials.append(mat_brass)
me_cylinder.update()

# ---- objects
ob_museumpedestal = bpy.data.objects.new('MuseumPedestal', me_cylinder)

# ---- transforms, parenting, visibility, modifiers, constraints
ob_museumpedestal.location = (0.0, 0.0, 0.0)

# ---- collection membership
scene.collection.objects.link(ob_museumpedestal)

# ---- scene / render settings (as saved in the file)
scene.frame_start = 1; scene.frame_end = 250; scene.frame_set(1)
scene.render.engine = 'BLENDER_EEVEE_NEXT'
scene.render.resolution_x = 320
scene.render.resolution_y = 180
scene.render.bake_bias = 0.0
scene.render.bake_samples = 0
scene.cycles.samples = 64
scene.cycles.sampling_pattern = 'TABULATED_SOBOL'
scene.cycles.bake_type = 'AO'
scene.eevee.use_volume_custom_range = False
bpy.context.view_layer.update()

# ---- added for rendering (the .blend has no active camera): camera
cam_auto = bpy.data.cameras.new('AutoCamera')
cam_auto.lens = 50.0
cam_auto.sensor_width = 36.0
cam_auto.clip_end = 1000.0
ob_auto_camera = bpy.data.objects.new('AutoCamera', cam_auto)
scene.collection.objects.link(ob_auto_camera)
ob_auto_camera.location = (2.05854, -2.47025, 2.15433)
ob_auto_camera.rotation_euler = (1.09748, -7.21219e-08, 0.694738)
scene.camera = ob_auto_camera
bpy.context.view_layer.update()
